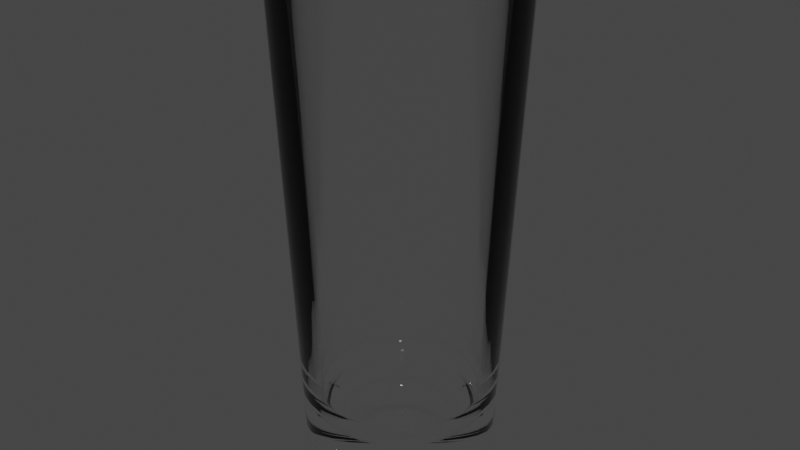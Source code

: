 # Source: Glass.blend  (saved by Blender 2.80.75; exported with 4.5.12 LTS)
import bpy
from mathutils import Matrix  # noqa: F401  (used for matrix-valued properties, if any)

bpy.ops.wm.read_factory_settings(use_empty=True)
scene = bpy.context.scene
scene.name = 'Scene'

# ---- materials (node trees are filled in below, after node groups)
mat_gls0002_glass = bpy.data.materials.new('#GLS0002_Glass')

# ---- node groups
ng_auto_smooth = bpy.data.node_groups.new('Auto Smooth', 'GeometryNodeTree')
_s = ng_auto_smooth.interface.new_socket(name='Geometry', in_out='OUTPUT', socket_type='NodeSocketGeometry')
_s = ng_auto_smooth.interface.new_socket(name='Geometry', in_out='INPUT', socket_type='NodeSocketGeometry')
_s = ng_auto_smooth.interface.new_socket(name='Angle', in_out='INPUT', socket_type='NodeSocketFloat')
_s.subtype = 'ANGLE'
_s.min_value = 0.0
_s.max_value = 3.142
ng_auto_smooth.is_modifier = True
_N = ng_auto_smooth.nodes; _L = ng_auto_smooth.links
n0 = _N.new('NodeGroupOutput'); n0.name = 'Group Output'; n0.location = (480, -100)
n1 = _N.new('NodeGroupInput'); n1.name = 'Group Input'; n1.location = (-420, -300)
n2 = _N.new('NodeGroupInput'); n2.name = 'Group Input.001'; n2.location = (-60, -100)
n3 = _N.new('GeometryNodeSetShadeSmooth'); n3.name = 'Set Shade Smooth'; n3.location = (120, -100)
n3.domain = 'EDGE'
n4 = _N.new('GeometryNodeSetShadeSmooth'); n4.name = 'Set Shade Smooth.001'; n4.location = (300, -100)
n5 = _N.new('GeometryNodeInputMeshEdgeAngle'); n5.name = 'Edge Angle'; n5.location = (-420, -220)
n6 = _N.new('GeometryNodeInputEdgeSmooth'); n6.name = 'Is Edge Smooth'; n6.location = (-60, -160)
n7 = _N.new('GeometryNodeInputShadeSmooth'); n7.name = 'Is Face Smooth'; n7.location = (-240, -340)
n8 = _N.new('FunctionNodeBooleanMath'); n8.name = 'Boolean Math'; n8.location = (-60, -220)
n9 = _N.new('FunctionNodeCompare'); n9.name = 'Compare'; n9.location = (-240, -180)
n9.operation = 'LESS_EQUAL'
_L.new(n5.outputs[0], n9.inputs[0])
_L.new(n4.outputs[0], n0.inputs[0])
_L.new(n1.outputs[1], n9.inputs[1])
_L.new(n9.outputs[0], n8.inputs[0])
_L.new(n7.outputs[0], n8.inputs[1])
_L.new(n2.outputs[0], n3.inputs[0])
_L.new(n6.outputs[0], n3.inputs[1])
_L.new(n3.outputs[0], n4.inputs[0])
_L.new(n8.outputs[0], n3.inputs[2])
n0.is_active_output = True

# ---- material node trees
mat_gls0002_glass.use_nodes = True; mat_gls0002_glass.node_tree.nodes.clear()
_N = mat_gls0002_glass.node_tree.nodes; _L = mat_gls0002_glass.node_tree.links
n0 = _N.new('ShaderNodeOutputMaterial'); n0.name = 'Material Output'; n0.location = (292, 302)
n1 = _N.new('ShaderNodeBsdfGlass'); n1.name = 'Glass BSDF'; n1.location = (-49, 314)
n1.distribution = 'BECKMANN'
n1.inputs[2].default_value = 1.35
_L.new(n1.outputs[0], n0.inputs[0])
n0.is_active_output = True

# ---- world
world_world = bpy.data.worlds.new('World'); scene.world = world_world
world_world.use_nodes = True; world_world.node_tree.nodes.clear()
_N = world_world.node_tree.nodes; _L = world_world.node_tree.links
n0 = _N.new('ShaderNodeOutputWorld'); n0.name = 'World Output'; n0.location = (300, 300)
n1 = _N.new('ShaderNodeBackground'); n1.name = 'Background'; n1.location = (10, 300)
n1.inputs[0].default_value = (0.05088, 0.05088, 0.05088, 1.0)
_L.new(n1.outputs[0], n0.inputs[0])
n0.is_active_output = True
world_world.color = (0.05088, 0.05088, 0.05088)
world_world.use_sun_shadow = False
world_world.sun_shadow_jitter_overblur = 0.0

# ---- meshes
me_cylinder = bpy.data.meshes.new('Cylinder')
me_cylinder.from_pydata([(0.0001987, 0.0009987, 0.01585), (0.005252, 0.02641, 0.03077), (0.003292, 0.01655, 0.01698), (0.004278, 0.02151, 0.02022), (0.004967, 0.02497, 0.02506), (-1.012e-08, 0.02692, 0.03077), (-1.765e-08, 0.001018, 0.01585), (-1.093e-08, 0.02546, 0.02506), (-1.273e-08, 0.02193, 0.02022), (-1.523e-08, 0.01688, 0.01698), (0.0003897, 0.0009408, 0.01585), (0.0103, 0.02487, 0.03077), (0.006458, 0.01559, 0.01698), (0.008392, 0.02026, 0.02022), (0.009742, 0.02352, 0.02506), (0.0005657, 0.0008467, 0.01585), (0.01496, 0.02239, 0.03077), (0.009375, 0.01403, 0.01698), (0.01218, 0.01823, 0.02022), (0.01414, 0.02117, 0.02506), (0.00072, 0.00072, 0.01585), (0.01904, 0.01904, 0.03077), (0.01193, 0.01193, 0.01698), (0.01551, 0.01551, 0.02022), (0.018, 0.018, 0.02506), (0.0008467, 0.0005657, 0.01585), (0.02239, 0.01496, 0.03077), (0.01403, 0.009375, 0.01698), (0.01823, 0.01218, 0.02022), (0.02117, 0.01414, 0.02506), (0.0009408, 0.0003897, 0.01585), (0.02487, 0.0103, 0.03077), (0.01559, 0.006458, 0.01698), (0.02026, 0.008392, 0.02022), (0.02352, 0.009742, 0.02506), (0.0009987, 0.0001987, 0.01585), (0.02641, 0.005252, 0.03077), (0.01655, 0.003292, 0.01698), (0.02151, 0.004278, 0.02022), (0.02497, 0.004967, 0.02506), (0.001018, -1.257e-08, 0.01585), (0.02692, -5.715e-09, 0.03077), (0.01688, -9.531e-09, 0.01698), (0.02193, -7.477e-09, 0.02022), (0.02546, -6.119e-09, 0.02506), (0.0009987, -0.0001987, 0.01585), (0.02641, -0.005252, 0.03077), (0.01655, -0.003292, 0.01698), (0.02151, -0.004278, 0.02022), (0.02497, -0.004967, 0.02506), (0.0009408, -0.0003897, 0.01585), (0.02487, -0.0103, 0.03077), (0.01559, -0.006458, 0.01698), (0.02026, -0.008392, 0.02022), (0.02352, -0.009742, 0.02506), (0.0008467, -0.0005657, 0.01585), (0.02239, -0.01496, 0.03077), (0.01403, -0.009375, 0.01698), (0.01823, -0.01218, 0.02022), (0.02117, -0.01414, 0.02506), (0.00072, -0.0007201, 0.01585), (0.01904, -0.01904, 0.03077), (0.01193, -0.01193, 0.01698), (0.01551, -0.01551, 0.02022), (0.018, -0.018, 0.02506), (0.0005657, -0.0008467, 0.01585), (0.01496, -0.02239, 0.03077), (0.009375, -0.01403, 0.01698), (0.01218, -0.01823, 0.02022), (0.01414, -0.02117, 0.02506), (0.0003897, -0.0009408, 0.01585), (0.0103, -0.02487, 0.03077), (0.006458, -0.01559, 0.01698), (0.008392, -0.02026, 0.02022), (0.009742, -0.02352, 0.02506), (0.0001987, -0.0009987, 0.01585), (0.005252, -0.02641, 0.03077), (0.003292, -0.01655, 0.01698), (0.004278, -0.02151, 0.02022), (0.004967, -0.02497, 0.02506), (-1.28e-08, -0.001018, 0.01585), (-1.824e-08, -0.02692, 0.03077), (-1.76e-08, -0.01688, 0.01698), (-1.806e-08, -0.02193, 0.02022), (-1.829e-08, -0.02546, 0.02506), (-0.0001987, -0.0009987, 0.01585), (-0.005252, -0.02641, 0.03077), (-0.003292, -0.01655, 0.01698), (-0.004278, -0.02151, 0.02022), (-0.004967, -0.02497, 0.02506), (-0.0003897, -0.0009408, 0.01585), (-0.0103, -0.02487, 0.03077), (-0.006458, -0.01559, 0.01698), (-0.008392, -0.02026, 0.02022), (-0.009742, -0.02352, 0.02506), (-0.0005658, -0.0008467, 0.01585), (-0.01496, -0.02239, 0.03077), (-0.009375, -0.01403, 0.01698), (-0.01218, -0.01823, 0.02022), (-0.01414, -0.02117, 0.02506), (-0.0007201, -0.00072, 0.01585), (-0.01904, -0.01904, 0.03077), (-0.01193, -0.01193, 0.01698), (-0.01551, -0.01551, 0.02022), (-0.018, -0.018, 0.02506), (-0.0008467, -0.0005657, 0.01585), (-0.02239, -0.01496, 0.03077), (-0.01403, -0.009375, 0.01698), (-0.01823, -0.01218, 0.02022), (-0.02117, -0.01414, 0.02506), (-0.0009408, -0.0003897, 0.01585), (-0.02487, -0.0103, 0.03077), (-0.01559, -0.006458, 0.01698), (-0.02026, -0.008392, 0.02022), (-0.02352, -0.009742, 0.02506), (-0.0009987, -0.0001987, 0.01585), (-0.02641, -0.005252, 0.03077), (-0.01655, -0.003292, 0.01698), (-0.02151, -0.004278, 0.02022), (-0.02497, -0.004967, 0.02506), (-0.001018, -5.108e-09, 0.01585), (-0.02692, 1.848e-08, 0.03077), (-0.01688, 8.89e-09, 0.01698), (-0.02193, 1.38e-08, 0.02022), (-0.02546, 1.715e-08, 0.02506), (-0.0009987, 0.0001987, 0.01585), (-0.02641, 0.005252, 0.03077), (-0.01655, 0.003292, 0.01698), (-0.02151, 0.004278, 0.02022), (-0.02497, 0.004967, 0.02506), (-0.0009408, 0.0003897, 0.01585), (-0.02487, 0.0103, 0.03077), (-0.01559, 0.006458, 0.01698), (-0.02026, 0.008392, 0.02022), (-0.02352, 0.009742, 0.02506), (-0.0008467, 0.0005657, 0.01585), (-0.02239, 0.01496, 0.03077), (-0.01403, 0.009375, 0.01698), (-0.01823, 0.01218, 0.02022), (-0.02117, 0.01414, 0.02506), (-0.0007201, 0.00072, 0.01585), (-0.01904, 0.01904, 0.03077), (-0.01193, 0.01193, 0.01698), (-0.01551, 0.01551, 0.02022), (-0.018, 0.018, 0.02506), (-0.0005657, 0.0008467, 0.01585), (-0.01496, 0.02239, 0.03077), (-0.009375, 0.01403, 0.01698), (-0.01218, 0.01823, 0.02022), (-0.01414, 0.02117, 0.02506), (-0.0003897, 0.0009408, 0.01585), (-0.0103, 0.02487, 0.03077), (-0.006458, 0.01559, 0.01698), (-0.008392, 0.02026, 0.02022), (-0.009742, 0.02352, 0.02506), (-0.0001987, 0.0009987, 0.01585), (-0.005252, 0.02641, 0.03077), (-0.003292, 0.01655, 0.01698), (-0.004278, 0.02151, 0.02022), (-0.004967, 0.02497, 0.02506), (-3.587e-09, 0.03488, 0.1601), (-3.883e-09, 0.03415, 0.1594), (-3.723e-09, 0.03453, 0.16), (-3.832e-09, 0.03426, 0.1597), (0.006663, 0.03349, 0.1594), (0.006804, 0.03421, 0.1601), (0.006684, 0.0336, 0.1597), (0.006736, 0.03387, 0.16), (0.01307, 0.03155, 0.1594), (0.01335, 0.03222, 0.1601), (0.01311, 0.03165, 0.1597), (0.01321, 0.0319, 0.16), (0.01897, 0.0284, 0.1594), (0.01938, 0.029, 0.1601), (0.01904, 0.02849, 0.1597), (0.01918, 0.02871, 0.16), (0.02415, 0.02415, 0.1594), (0.02466, 0.02466, 0.1601), (0.02423, 0.02423, 0.1597), (0.02442, 0.02442, 0.16), (0.0284, 0.01897, 0.1594), (0.029, 0.01938, 0.1601), (0.02849, 0.01904, 0.1597), (0.02871, 0.01918, 0.16), (0.03155, 0.01307, 0.1594), (0.03222, 0.01335, 0.1601), (0.03165, 0.01311, 0.1597), (0.0319, 0.01321, 0.16), (0.0335, 0.006663, 0.1594), (0.03421, 0.006804, 0.1601), (0.0336, 0.006684, 0.1597), (0.03387, 0.006736, 0.16), (0.03415, -7.424e-09, 0.1594), (0.03488, -7.327e-09, 0.1601), (0.03426, -7.415e-09, 0.1597), (0.03453, -7.378e-09, 0.16), (0.0335, -0.006663, 0.1594), (0.03421, -0.006804, 0.1601), (0.0336, -0.006684, 0.1597), (0.03387, -0.006736, 0.16), (0.03155, -0.01307, 0.1594), (0.03222, -0.01335, 0.1601), (0.03165, -0.01311, 0.1597), (0.0319, -0.01321, 0.16), (0.0284, -0.01897, 0.1594), (0.029, -0.01938, 0.1601), (0.02849, -0.01904, 0.1597), (0.02871, -0.01918, 0.16), (0.02415, -0.02415, 0.1594), (0.02466, -0.02466, 0.1601), (0.02423, -0.02423, 0.1597), (0.02442, -0.02442, 0.16), (0.01897, -0.0284, 0.1594), (0.01938, -0.029, 0.1601), (0.01904, -0.02849, 0.1597), (0.01918, -0.02871, 0.16), (0.01307, -0.03155, 0.1594), (0.01335, -0.03222, 0.1601), (0.01311, -0.03165, 0.1597), (0.01321, -0.0319, 0.16), (0.006663, -0.0335, 0.1594), (0.006804, -0.03421, 0.1601), (0.006684, -0.0336, 0.1597), (0.006736, -0.03387, 0.16), (-1.419e-08, -0.03415, 0.1594), (-1.438e-08, -0.03488, 0.1601), (-1.421e-08, -0.03426, 0.1597), (-1.427e-08, -0.03453, 0.16), (-0.006663, -0.0335, 0.1594), (-0.006804, -0.03421, 0.1601), (-0.006684, -0.0336, 0.1597), (-0.006736, -0.03387, 0.16), (-0.01307, -0.03155, 0.1594), (-0.01335, -0.03222, 0.1601), (-0.01311, -0.03165, 0.1597), (-0.01321, -0.0319, 0.16), (-0.01897, -0.0284, 0.1594), (-0.01938, -0.029, 0.1601), (-0.01904, -0.02849, 0.1597), (-0.01918, -0.02871, 0.16), (-0.02415, -0.02415, 0.1594), (-0.02466, -0.02466, 0.1601), (-0.02423, -0.02423, 0.1597), (-0.02442, -0.02442, 0.16), (-0.0284, -0.01897, 0.1594), (-0.029, -0.01938, 0.1601), (-0.02849, -0.01904, 0.1597), (-0.02871, -0.01918, 0.16), (-0.03155, -0.01307, 0.1594), (-0.03222, -0.01335, 0.1601), (-0.03165, -0.01311, 0.1597), (-0.0319, -0.01321, 0.16), (-0.0335, -0.006663, 0.1594), (-0.03421, -0.006804, 0.1601), (-0.0336, -0.006684, 0.1597), (-0.03387, -0.006736, 0.16), (-0.03415, 2.327e-08, 0.1594), (-0.03488, 2.392e-08, 0.1601), (-0.03426, 2.337e-08, 0.1597), (-0.03453, 2.361e-08, 0.16), (-0.0335, 0.006663, 0.1594), (-0.03421, 0.006804, 0.1601), (-0.0336, 0.006684, 0.1597), (-0.03387, 0.006736, 0.16), (-0.03155, 0.01307, 0.1594), (-0.03222, 0.01335, 0.1601), (-0.03165, 0.01311, 0.1597), (-0.0319, 0.01321, 0.16), (-0.0284, 0.01897, 0.1594), (-0.029, 0.01938, 0.1601), (-0.02849, 0.01904, 0.1597), (-0.02871, 0.01918, 0.16), (-0.02415, 0.02415, 0.1594), (-0.02466, 0.02466, 0.1601), (-0.02423, 0.02423, 0.1597), (-0.02442, 0.02442, 0.16), (-0.01897, 0.0284, 0.1594), (-0.01938, 0.029, 0.1601), (-0.01904, 0.02849, 0.1597), (-0.01918, 0.02871, 0.16), (-0.01307, 0.03155, 0.1594), (-0.01335, 0.03222, 0.1601), (-0.01311, 0.03165, 0.1597), (-0.01321, 0.0319, 0.16), (-0.006663, 0.0335, 0.1594), (-0.006804, 0.03421, 0.1601), (-0.006684, 0.0336, 0.1597), (-0.006736, 0.03387, 0.16), (0.006979, 0.03508, 0.1601), (0.007107, 0.03573, 0.1594), (0.007045, 0.03542, 0.16), (0.007092, 0.03565, 0.1597), (-2.98e-09, 0.03643, 0.1594), (-3.246e-09, 0.03577, 0.1601), (-3.016e-09, 0.03635, 0.1597), (-3.114e-09, 0.03611, 0.16), (0.01369, 0.03305, 0.1601), (0.01394, 0.03366, 0.1594), (0.01382, 0.03336, 0.16), (0.01391, 0.03359, 0.1597), (0.01987, 0.02974, 0.1601), (0.02024, 0.03029, 0.1594), (0.02006, 0.03003, 0.16), (0.0202, 0.03023, 0.1597), (0.02529, 0.02529, 0.1601), (0.02576, 0.02576, 0.1594), (0.02554, 0.02554, 0.16), (0.02571, 0.02571, 0.1597), (0.02974, 0.01987, 0.1601), (0.03029, 0.02024, 0.1594), (0.03003, 0.02006, 0.16), (0.03023, 0.0202, 0.1597), (0.03305, 0.01369, 0.1601), (0.03366, 0.01394, 0.1594), (0.03336, 0.01382, 0.16), (0.03359, 0.01391, 0.1597), (0.03508, 0.006979, 0.1601), (0.03573, 0.007107, 0.1594), (0.03542, 0.007045, 0.16), (0.03565, 0.007092, 0.1597), (0.03577, -7.19e-09, 0.1601), (0.03643, -7.078e-09, 0.1594), (0.03611, -7.137e-09, 0.16), (0.03635, -7.096e-09, 0.1597), (0.03508, -0.006979, 0.1601), (0.03573, -0.007107, 0.1594), (0.03542, -0.007045, 0.16), (0.03565, -0.007092, 0.1597), (0.03305, -0.01369, 0.1601), (0.03366, -0.01394, 0.1594), (0.03336, -0.01382, 0.16), (0.03359, -0.01391, 0.1597), (0.02974, -0.01987, 0.1601), (0.03029, -0.02024, 0.1594), (0.03003, -0.02006, 0.16), (0.03023, -0.0202, 0.1597), (0.02529, -0.02529, 0.1601), (0.02576, -0.02576, 0.1594), (0.02554, -0.02554, 0.16), (0.02571, -0.02571, 0.1597), (0.01987, -0.02974, 0.1601), (0.02024, -0.03029, 0.1594), (0.02006, -0.03003, 0.16), (0.0202, -0.03023, 0.1597), (0.01369, -0.03305, 0.1601), (0.01394, -0.03366, 0.1594), (0.01382, -0.03336, 0.16), (0.01391, -0.03359, 0.1597), (0.006979, -0.03508, 0.1601), (0.007107, -0.03573, 0.1594), (0.007045, -0.03542, 0.16), (0.007092, -0.03565, 0.1597), (-1.465e-08, -0.03577, 0.1601), (-1.485e-08, -0.03643, 0.1594), (-1.476e-08, -0.03611, 0.16), (-1.483e-08, -0.03635, 0.1597), (-0.006979, -0.03508, 0.1601), (-0.007107, -0.03573, 0.1594), (-0.007045, -0.03542, 0.16), (-0.007092, -0.03565, 0.1597), (-0.01369, -0.03305, 0.1601), (-0.01394, -0.03366, 0.1594), (-0.01382, -0.03336, 0.16), (-0.01391, -0.03359, 0.1597), (-0.01987, -0.02974, 0.1601), (-0.02024, -0.03029, 0.1594), (-0.02006, -0.03003, 0.16), (-0.0202, -0.03023, 0.1597), (-0.02529, -0.02529, 0.1601), (-0.02576, -0.02576, 0.1594), (-0.02554, -0.02554, 0.16), (-0.02571, -0.02571, 0.1597), (-0.02974, -0.01987, 0.1601), (-0.03029, -0.02024, 0.1594), (-0.03003, -0.02006, 0.16), (-0.03023, -0.0202, 0.1597), (-0.03305, -0.01369, 0.1601), (-0.03366, -0.01394, 0.1594), (-0.03336, -0.01382, 0.16), (-0.03359, -0.01391, 0.1597), (-0.03508, -0.006979, 0.1601), (-0.03573, -0.007107, 0.1594), (-0.03542, -0.007045, 0.16), (-0.03565, -0.007092, 0.1597), (-0.03577, 2.474e-08, 0.1601), (-0.03643, 2.535e-08, 0.1594), (-0.03611, 2.505e-08, 0.16), (-0.03635, 2.527e-08, 0.1597), (-0.03508, 0.006979, 0.1601), (-0.03573, 0.007107, 0.1594), (-0.03542, 0.007045, 0.16), (-0.03565, 0.007092, 0.1597), (-0.03305, 0.01369, 0.1601), (-0.03366, 0.01394, 0.1594), (-0.03336, 0.01382, 0.16), (-0.03359, 0.01391, 0.1597), (-0.02974, 0.01987, 0.1601), (-0.03029, 0.02024, 0.1594), (-0.03003, 0.02006, 0.16), (-0.03023, 0.0202, 0.1597), (-0.02529, 0.02529, 0.1601), (-0.02576, 0.02576, 0.1594), (-0.02554, 0.02554, 0.16), (-0.02571, 0.02571, 0.1597), (-0.01987, 0.02974, 0.1601), (-0.02024, 0.03029, 0.1594), (-0.02006, 0.03003, 0.16), (-0.0202, 0.03023, 0.1597), (-0.01369, 0.03305, 0.1601), (-0.01394, 0.03366, 0.1594), (-0.01382, 0.03336, 0.16), (-0.01391, 0.03359, 0.1597), (-0.006979, 0.03508, 0.1601), (-0.007107, 0.03573, 0.1594), (-0.007045, 0.03542, 0.16), (-0.007092, 0.03565, 0.1597), (-2.177e-09, 0.02967, 0.004123), (-4.507e-09, 0.02744, 0.0005522), (-2.794e-09, 0.02903, 0.002061), (0.005789, 0.0291, 0.004123), (0.005663, 0.02847, 0.002061), (0.005354, 0.02692, 0.0005522), (0.01136, 0.02741, 0.004123), (0.01111, 0.02682, 0.002061), (0.0105, 0.02535, 0.0005522), (0.01649, 0.02467, 0.004123), (0.01613, 0.02414, 0.002061), (0.01525, 0.02282, 0.0005522), (0.02098, 0.02098, 0.004123), (0.02053, 0.02053, 0.002061), (0.01941, 0.01941, 0.0005522), (0.02467, 0.01649, 0.004123), (0.02414, 0.01613, 0.002061), (0.02282, 0.01525, 0.0005522), (0.02741, 0.01136, 0.004123), (0.02682, 0.01111, 0.002061), (0.02535, 0.0105, 0.0005522), (0.0291, 0.005789, 0.004123), (0.02847, 0.005663, 0.002061), (0.02692, 0.005354, 0.0005522), (0.02967, -5.662e-09, 0.004123), (0.02903, -5.856e-09, 0.002061), (0.02744, -6.424e-09, 0.0005522), (0.0291, -0.005789, 0.004123), (0.02847, -0.005663, 0.002061), (0.02692, -0.005354, 0.0005522), (0.02741, -0.01136, 0.004123), (0.02682, -0.01111, 0.002061), (0.02535, -0.0105, 0.0005522), (0.02467, -0.01649, 0.004123), (0.02414, -0.01613, 0.002061), (0.02282, -0.01525, 0.0005522), (0.02098, -0.02098, 0.004123), (0.02053, -0.02053, 0.002061), (0.01941, -0.01941, 0.0005522), (0.01649, -0.02467, 0.004123), (0.01613, -0.02414, 0.002061), (0.01525, -0.02282, 0.0005522), (0.01136, -0.02741, 0.004123), (0.01111, -0.02682, 0.002061), (0.0105, -0.02535, 0.0005522), (0.005789, -0.0291, 0.004123), (0.005663, -0.02847, 0.002061), (0.005354, -0.02692, 0.0005522), (-1.185e-08, -0.02967, 0.004123), (-1.16e-08, -0.02903, 0.002061), (-1.1e-08, -0.02744, 0.0005522), (-0.005789, -0.0291, 0.004123), (-0.005663, -0.02847, 0.002061), (-0.005354, -0.02692, 0.0005522), (-0.01136, -0.02741, 0.004123), (-0.01111, -0.02682, 0.002061), (-0.0105, -0.02535, 0.0005522), (-0.01649, -0.02467, 0.004123), (-0.01613, -0.02414, 0.002061), (-0.01525, -0.02282, 0.0005522), (-0.02098, -0.02098, 0.004123), (-0.02053, -0.02053, 0.002061), (-0.01941, -0.01941, 0.0005522), (-0.02467, -0.01649, 0.004123), (-0.02414, -0.01613, 0.002061), (-0.02282, -0.01525, 0.0005522), (-0.02741, -0.01136, 0.004123), (-0.02682, -0.01111, 0.002061), (-0.02535, -0.0105, 0.0005522), (-0.0291, -0.005789, 0.004123), (-0.02847, -0.005663, 0.002061), (-0.02692, -0.005354, 0.0005522), (-0.02967, 2.075e-08, 0.004123), (-0.02903, 1.965e-08, 0.002061), (-0.02744, 1.677e-08, 0.0005522), (-0.0291, 0.005789, 0.004123), (-0.02847, 0.005663, 0.002061), (-0.02692, 0.005354, 0.0005522), (-0.02741, 0.01136, 0.004123), (-0.02682, 0.01111, 0.002061), (-0.02535, 0.0105, 0.0005522), (-0.02467, 0.01649, 0.004123), (-0.02414, 0.01613, 0.002061), (-0.02282, 0.01525, 0.0005522), (-0.02098, 0.02098, 0.004123), (-0.02053, 0.02053, 0.002061), (-0.01941, 0.01941, 0.0005522), (-0.01649, 0.02467, 0.004123), (-0.01613, 0.02414, 0.002061), (-0.01525, 0.02282, 0.0005522), (-0.01136, 0.02741, 0.004123), (-0.01111, 0.02682, 0.002061), (-0.0105, 0.02535, 0.0005522), (-0.005789, 0.0291, 0.004123), (-0.005663, 0.02847, 0.002061), (-0.005354, 0.02692, 0.0005522), (0.004945, 0.02486, -2.384e-07), (-6.854e-09, 0.02535, -2.384e-07), (0.009699, 0.02342, -2.384e-07), (0.01408, 0.02107, -2.384e-07), (0.01792, 0.01792, -2.384e-07), (0.02107, 0.01408, -2.384e-07), (0.02342, 0.009699, -2.384e-07), (0.02486, 0.004945, -2.384e-07), (0.02535, -7.222e-09, -2.384e-07), (0.02486, -0.004945, -2.384e-07), (0.02342, -0.009699, -2.384e-07), (0.02107, -0.01408, -2.384e-07), (0.01792, -0.01792, -2.384e-07), (0.01408, -0.02107, -2.384e-07), (0.009699, -0.02342, -2.384e-07), (0.004945, -0.02486, -2.384e-07), (-1.022e-08, -0.02535, -2.384e-07), (-0.004945, -0.02486, -2.384e-07), (-0.009699, -0.02342, -2.384e-07), (-0.01408, -0.02107, -2.384e-07), (-0.01792, -0.01792, -2.384e-07), (-0.02107, -0.01408, -2.384e-07), (-0.02342, -0.009699, -2.384e-07), (-0.02486, -0.004945, -2.384e-07), (-0.02535, 1.288e-08, -2.384e-07), (-0.02486, 0.004945, -2.384e-07), (-0.02342, 0.009699, -2.384e-07), (-0.02107, 0.01408, -2.384e-07), (-0.01792, 0.01792, -2.384e-07), (-0.01408, 0.02107, -2.384e-07), (-0.009699, 0.02342, -2.384e-07), (-0.004945, 0.02486, -2.384e-07), (-2.441e-08, 0.0005733, 0.002803), (-9.882e-09, 0.0208, 0.001082), (-1.716e-08, 0.01083, 0.002572), (-1.312e-08, 0.01619, 0.001942), (0.004058, 0.0204, 0.001082), (0.0001118, 0.0005623, 0.002803), (0.003159, 0.01588, 0.001942), (0.002112, 0.01062, 0.002572), (0.007961, 0.01922, 0.001082), (0.0002194, 0.0005297, 0.002803), (0.006196, 0.01496, 0.001942), (0.004143, 0.01, 0.002572), (0.01156, 0.0173, 0.001082), (0.0003185, 0.0004767, 0.002803), (0.008996, 0.01346, 0.001942), (0.006014, 0.009001, 0.002572), (0.01471, 0.01471, 0.001082), (0.0004054, 0.0004054, 0.002803), (0.01145, 0.01145, 0.001942), (0.007655, 0.007655, 0.002572), (0.0173, 0.01156, 0.001082), (0.0004767, 0.0003185, 0.002803), (0.01346, 0.008996, 0.001942), (0.009001, 0.006014, 0.002572), (0.01922, 0.007961, 0.001082), (0.0005297, 0.0002194, 0.002803), (0.01496, 0.006196, 0.001942), (0.01, 0.004143, 0.002572), (0.0204, 0.004058, 0.001082), (0.0005623, 0.0001118, 0.002803), (0.01588, 0.003159, 0.001942), (0.01062, 0.002112, 0.002572), (0.0208, -8.09e-09, 0.001082), (0.0005733, -7.503e-09, 0.002803), (0.01619, -8.301e-09, 0.001942), (0.01083, -7.499e-09, 0.002572), (0.0204, -0.004058, 0.001082), (0.0005623, -0.0001119, 0.002803), (0.01588, -0.003159, 0.001942), (0.01062, -0.002112, 0.002572), (0.01922, -0.007961, 0.001082), (0.0005297, -0.0002194, 0.002803), (0.01496, -0.006196, 0.001942), (0.01, -0.004143, 0.002572), (0.0173, -0.01156, 0.001082), (0.0004767, -0.0003185, 0.002803), (0.01346, -0.008996, 0.001942), (0.009001, -0.006014, 0.002572), (0.01471, -0.01471, 0.001082), (0.0004054, -0.0004054, 0.002803), (0.01145, -0.01145, 0.001942), (0.007655, -0.007655, 0.002572), (0.01156, -0.0173, 0.001082), (0.0003185, -0.0004767, 0.002803), (0.008996, -0.01346, 0.001942), (0.006014, -0.009001, 0.002572), (0.007961, -0.01922, 0.001082), (0.0002194, -0.0005297, 0.002803), (0.006196, -0.01496, 0.001942), (0.004143, -0.01, 0.002572), (0.004058, -0.0204, 0.001082), (0.0001119, -0.0005623, 0.002803), (0.003159, -0.01588, 0.001942), (0.002112, -0.01062, 0.002572), (-9.382e-09, -0.0208, 0.001082), (-7.263e-09, -0.0005733, 0.002803), (-8.686e-09, -0.01619, 0.001942), (-8.108e-09, -0.01083, 0.002572), (-0.004058, -0.0204, 0.001082), (-0.0001119, -0.0005623, 0.002803), (-0.003159, -0.01588, 0.001942), (-0.002112, -0.01062, 0.002572), (-0.007961, -0.01922, 0.001082), (-0.0002194, -0.0005297, 0.002803), (-0.006196, -0.01496, 0.001942), (-0.004143, -0.01, 0.002572), (-0.01156, -0.0173, 0.001082), (-0.0003185, -0.0004767, 0.002803), (-0.008996, -0.01346, 0.001942), (-0.006014, -0.009001, 0.002572), (-0.01471, -0.01471, 0.001082), (-0.0004054, -0.0004054, 0.002803), (-0.01145, -0.01145, 0.001942), (-0.007655, -0.007655, 0.002572), (-0.0173, -0.01156, 0.001082), (-0.0004767, -0.0003185, 0.002803), (-0.01346, -0.008996, 0.001942), (-0.009001, -0.006014, 0.002572), (-0.01922, -0.007961, 0.001082), (-0.0005297, -0.0002194, 0.002803), (-0.01496, -0.006196, 0.001942), (-0.01, -0.004143, 0.002572), (-0.0204, -0.004058, 0.001082), (-0.0005623, -0.0001119, 0.002803), (-0.01588, -0.003159, 0.001942), (-0.01062, -0.002112, 0.002572), (-0.0208, 9.189e-09, 0.001082), (-0.0005733, -3.351e-09, 0.002803), (-0.01619, 5.765e-09, 0.001942), (-0.01083, 2.281e-09, 0.002572), (-0.0204, 0.004058, 0.001082), (-0.0005623, 0.0001118, 0.002803), (-0.01588, 0.003159, 0.001942), (-0.01062, 0.002112, 0.002572), (-0.01922, 0.007961, 0.001082), (-0.0005297, 0.0002194, 0.002803), (-0.01496, 0.006196, 0.001942), (-0.01, 0.004143, 0.002572), (-0.0173, 0.01156, 0.001082), (-0.0004767, 0.0003185, 0.002803), (-0.01346, 0.008996, 0.001942), (-0.009001, 0.006014, 0.002572), (-0.01471, 0.01471, 0.001082), (-0.0004054, 0.0004054, 0.002803), (-0.01145, 0.01145, 0.001942), (-0.007655, 0.007655, 0.002572), (-0.01156, 0.0173, 0.001082), (-0.0003185, 0.0004767, 0.002803), (-0.008996, 0.01346, 0.001942), (-0.006014, 0.009001, 0.002572), (-0.007961, 0.01922, 0.001082), (-0.0002194, 0.0005297, 0.002803), (-0.006196, 0.01496, 0.001942), (-0.004143, 0.01, 0.002572), (-0.004058, 0.0204, 0.001082), (-0.0001118, 0.0005623, 0.002803), (-0.003159, 0.01588, 0.001942), (-0.002112, 0.01062, 0.002572), (-1.806e-08, 0.01106, 0.01585), (0.002158, 0.01085, 0.01585), (0.004234, 0.01022, 0.01585), (0.006147, 0.009199, 0.01585), (0.007823, 0.007823, 0.01585), (0.009199, 0.006147, 0.01585), (0.01022, 0.004234, 0.01585), (0.01085, 0.002158, 0.01585), (0.01106, -1.201e-08, 0.01585), (0.01085, -0.002158, 0.01585), (0.01022, -0.004234, 0.01585), (0.009199, -0.006147, 0.01585), (0.007823, -0.007823, 0.01585), (0.006147, -0.009199, 0.01585), (0.004234, -0.01022, 0.01585), (0.002158, -0.01085, 0.01585), (-1.697e-08, -0.01106, 0.01585), (-0.002158, -0.01085, 0.01585), (-0.004234, -0.01022, 0.01585), (-0.006147, -0.009199, 0.01585), (-0.007823, -0.007823, 0.01585), (-0.009199, -0.006147, 0.01585), (-0.01022, -0.004234, 0.01585), (-0.01085, -0.002158, 0.01585), (-0.01106, 3.202e-09, 0.01585), (-0.01085, 0.002158, 0.01585), (-0.01022, 0.004234, 0.01585), (-0.009199, 0.006147, 0.01585), (-0.007823, 0.007823, 0.01585), (-0.006147, 0.009199, 0.01585), (-0.004234, 0.01022, 0.01585), (-0.002158, 0.01085, 0.01585), (0.001198, 0.006023, 0.002803), (-2.091e-08, 0.006141, 0.002803), (0.00235, 0.005673, 0.002803), (0.003412, 0.005106, 0.002803), (0.004342, 0.004342, 0.002803), (0.005106, 0.003412, 0.002803), (0.005673, 0.00235, 0.002803), (0.006023, 0.001198, 0.002803), (0.006141, -5.898e-09, 0.002803), (0.006023, -0.001198, 0.002803), (0.005673, -0.00235, 0.002803), (0.005106, -0.003412, 0.002803), (0.004342, -0.004342, 0.002803), (0.003412, -0.005106, 0.002803), (0.00235, -0.005673, 0.002803), (0.001198, -0.006023, 0.002803), (-7.805e-09, -0.006141, 0.002803), (-0.001198, -0.006023, 0.002803), (-0.00235, -0.005673, 0.002803), (-0.003412, -0.005106, 0.002803), (-0.004342, -0.004342, 0.002803), (-0.005106, -0.003412, 0.002803), (-0.005673, -0.00235, 0.002803), (-0.006023, -0.001198, 0.002803), (-0.006141, -3.293e-10, 0.002803), (-0.006023, 0.001198, 0.002803), (-0.005673, 0.00235, 0.002803), (-0.005106, 0.003412, 0.002803), (-0.004342, 0.004342, 0.002803), (-0.003412, 0.005106, 0.002803), (-0.00235, 0.005673, 0.002803), (-0.001198, 0.006023, 0.002803)], [], [(422, 297, 301, 425), (419, 289, 297, 422), (428, 305, 309, 431), (431, 309, 313, 434), (434, 313, 317, 437), (437, 317, 321, 440), (440, 321, 325, 443), (443, 325, 329, 446), (446, 329, 333, 449), (449, 333, 337, 452), (452, 337, 341, 455), (455, 341, 345, 458), (458, 345, 349, 461), (461, 349, 353, 464), (464, 353, 357, 467), (467, 357, 361, 470), (470, 361, 365, 473), (473, 365, 369, 476), (476, 369, 373, 479), (479, 373, 377, 482), (482, 377, 381, 485), (485, 381, 385, 488), (488, 385, 389, 491), (491, 389, 393, 494), (494, 393, 397, 497), (497, 397, 401, 500), (500, 401, 405, 503), (503, 405, 409, 506), (506, 409, 413, 509), (260, 256, 121, 126), (425, 301, 305, 428), (509, 413, 292, 416), (161, 284, 156, 5), (172, 168, 11, 16), (176, 172, 16, 21), (180, 176, 21, 26), (184, 180, 26, 31), (188, 184, 31, 36), (192, 188, 36, 41), (196, 192, 41, 46), (200, 196, 46, 51), (204, 200, 51, 56), (208, 204, 56, 61), (212, 208, 61, 66), (216, 212, 66, 71), (220, 216, 71, 76), (224, 220, 76, 81), (228, 224, 81, 86), (232, 228, 86, 91), (236, 232, 91, 96), (240, 236, 96, 101), (244, 240, 101, 106), (248, 244, 106, 111), (252, 248, 111, 116), (253, 257, 384, 380), (256, 252, 116, 121), (264, 260, 126, 131), (268, 264, 131, 136), (272, 268, 136, 141), (276, 272, 141, 146), (280, 276, 146, 151), (284, 280, 151, 156), (545, 668, 543, 513), (168, 164, 1, 11), (165, 169, 296, 288), (201, 205, 332, 328), (257, 261, 388, 384), (205, 209, 336, 332), (261, 265, 392, 388), (209, 213, 340, 336), (265, 269, 396, 392), (213, 217, 344, 340), (269, 273, 400, 396), (217, 221, 348, 344), (0, 6, 155, 150, 145, 140, 135, 130, 125, 120, 115, 110, 105, 100, 95, 90, 85, 80, 75, 70, 65, 60, 55, 50, 45, 40, 35, 30, 25, 20, 15, 10), (273, 277, 404, 400), (221, 225, 352, 348), (285, 160, 293, 412), (277, 281, 408, 404), (225, 229, 356, 352), (173, 177, 304, 300), (281, 285, 412, 408), (229, 233, 360, 356), (177, 181, 308, 304), (233, 237, 364, 360), (181, 185, 312, 308), (169, 173, 300, 296), (237, 241, 368, 364), (185, 189, 316, 312), (241, 245, 372, 368), (189, 193, 320, 316), (245, 249, 376, 372), (193, 197, 324, 320), (249, 253, 380, 376), (197, 201, 328, 324), (1, 5, 7, 4), (4, 7, 8, 3), (3, 8, 9, 2), (2, 9, 672, 673), (11, 1, 4, 14), (14, 4, 3, 13), (13, 3, 2, 12), (12, 2, 673, 674), (16, 11, 14, 19), (19, 14, 13, 18), (18, 13, 12, 17), (17, 12, 674, 675), (21, 16, 19, 24), (24, 19, 18, 23), (23, 18, 17, 22), (22, 17, 675, 676), (26, 21, 24, 29), (29, 24, 23, 28), (28, 23, 22, 27), (27, 22, 676, 677), (31, 26, 29, 34), (34, 29, 28, 33), (33, 28, 27, 32), (32, 27, 677, 678), (36, 31, 34, 39), (39, 34, 33, 38), (38, 33, 32, 37), (37, 32, 678, 679), (41, 36, 39, 44), (44, 39, 38, 43), (43, 38, 37, 42), (42, 37, 679, 680), (46, 41, 44, 49), (49, 44, 43, 48), (48, 43, 42, 47), (47, 42, 680, 681), (51, 46, 49, 54), (54, 49, 48, 53), (53, 48, 47, 52), (52, 47, 681, 682), (56, 51, 54, 59), (59, 54, 53, 58), (58, 53, 52, 57), (57, 52, 682, 683), (61, 56, 59, 64), (64, 59, 58, 63), (63, 58, 57, 62), (62, 57, 683, 684), (66, 61, 64, 69), (69, 64, 63, 68), (68, 63, 62, 67), (67, 62, 684, 685), (71, 66, 69, 74), (74, 69, 68, 73), (73, 68, 67, 72), (72, 67, 685, 686), (76, 71, 74, 79), (79, 74, 73, 78), (78, 73, 72, 77), (77, 72, 686, 687), (81, 76, 79, 84), (84, 79, 78, 83), (83, 78, 77, 82), (82, 77, 687, 688), (86, 81, 84, 89), (89, 84, 83, 88), (88, 83, 82, 87), (87, 82, 688, 689), (91, 86, 89, 94), (94, 89, 88, 93), (93, 88, 87, 92), (92, 87, 689, 690), (96, 91, 94, 99), (99, 94, 93, 98), (98, 93, 92, 97), (97, 92, 690, 691), (101, 96, 99, 104), (104, 99, 98, 103), (103, 98, 97, 102), (102, 97, 691, 692), (106, 101, 104, 109), (109, 104, 103, 108), (108, 103, 102, 107), (107, 102, 692, 693), (111, 106, 109, 114), (114, 109, 108, 113), (113, 108, 107, 112), (112, 107, 693, 694), (116, 111, 114, 119), (119, 114, 113, 118), (118, 113, 112, 117), (117, 112, 694, 695), (121, 116, 119, 124), (124, 119, 118, 123), (123, 118, 117, 122), (122, 117, 695, 696), (126, 121, 124, 129), (129, 124, 123, 128), (128, 123, 122, 127), (127, 122, 696, 697), (131, 126, 129, 134), (134, 129, 128, 133), (133, 128, 127, 132), (132, 127, 697, 698), (136, 131, 134, 139), (139, 134, 133, 138), (138, 133, 132, 137), (137, 132, 698, 699), (141, 136, 139, 144), (144, 139, 138, 143), (143, 138, 137, 142), (142, 137, 699, 700), (146, 141, 144, 149), (149, 144, 143, 148), (148, 143, 142, 147), (147, 142, 700, 701), (151, 146, 149, 154), (154, 149, 148, 153), (153, 148, 147, 152), (152, 147, 701, 702), (156, 151, 154, 159), (159, 154, 153, 158), (158, 153, 152, 157), (157, 152, 702, 703), (5, 156, 159, 7), (7, 159, 158, 8), (8, 158, 157, 9), (9, 157, 703, 672), (160, 165, 288, 293), (289, 292, 294, 291), (291, 294, 295, 290), (290, 295, 293, 288), (297, 289, 291, 299), (299, 291, 290, 298), (298, 290, 288, 296), (301, 297, 299, 303), (303, 299, 298, 302), (302, 298, 296, 300), (305, 301, 303, 307), (307, 303, 302, 306), (306, 302, 300, 304), (309, 305, 307, 311), (311, 307, 306, 310), (310, 306, 304, 308), (313, 309, 311, 315), (315, 311, 310, 314), (314, 310, 308, 312), (317, 313, 315, 319), (319, 315, 314, 318), (318, 314, 312, 316), (321, 317, 319, 323), (323, 319, 318, 322), (322, 318, 316, 320), (325, 321, 323, 327), (327, 323, 322, 326), (326, 322, 320, 324), (329, 325, 327, 331), (331, 327, 326, 330), (330, 326, 324, 328), (333, 329, 331, 335), (335, 331, 330, 334), (334, 330, 328, 332), (337, 333, 335, 339), (339, 335, 334, 338), (338, 334, 332, 336), (341, 337, 339, 343), (343, 339, 338, 342), (342, 338, 336, 340), (345, 341, 343, 347), (347, 343, 342, 346), (346, 342, 340, 344), (349, 345, 347, 351), (351, 347, 346, 350), (350, 346, 344, 348), (353, 349, 351, 355), (355, 351, 350, 354), (354, 350, 348, 352), (357, 353, 355, 359), (359, 355, 354, 358), (358, 354, 352, 356), (361, 357, 359, 363), (363, 359, 358, 362), (362, 358, 356, 360), (365, 361, 363, 367), (367, 363, 362, 366), (366, 362, 360, 364), (369, 365, 367, 371), (371, 367, 366, 370), (370, 366, 364, 368), (373, 369, 371, 375), (375, 371, 370, 374), (374, 370, 368, 372), (377, 373, 375, 379), (379, 375, 374, 378), (378, 374, 372, 376), (381, 377, 379, 383), (383, 379, 378, 382), (382, 378, 376, 380), (385, 381, 383, 387), (387, 383, 382, 386), (386, 382, 380, 384), (389, 385, 387, 391), (391, 387, 386, 390), (390, 386, 384, 388), (393, 389, 391, 395), (395, 391, 390, 394), (394, 390, 388, 392), (397, 393, 395, 399), (399, 395, 394, 398), (398, 394, 392, 396), (401, 397, 399, 403), (403, 399, 398, 402), (402, 398, 396, 400), (405, 401, 403, 407), (407, 403, 402, 406), (406, 402, 400, 404), (409, 405, 407, 411), (411, 407, 406, 410), (410, 406, 404, 408), (413, 409, 411, 415), (415, 411, 410, 414), (414, 410, 408, 412), (292, 413, 415, 294), (294, 415, 414, 295), (295, 414, 412, 293), (165, 160, 162, 167), (167, 162, 163, 166), (166, 163, 161, 164), (169, 165, 167, 171), (171, 167, 166, 170), (170, 166, 164, 168), (173, 169, 171, 175), (175, 171, 170, 174), (174, 170, 168, 172), (177, 173, 175, 179), (179, 175, 174, 178), (178, 174, 172, 176), (181, 177, 179, 183), (183, 179, 178, 182), (182, 178, 176, 180), (185, 181, 183, 187), (187, 183, 182, 186), (186, 182, 180, 184), (189, 185, 187, 191), (191, 187, 186, 190), (190, 186, 184, 188), (193, 189, 191, 195), (195, 191, 190, 194), (194, 190, 188, 192), (197, 193, 195, 199), (199, 195, 194, 198), (198, 194, 192, 196), (201, 197, 199, 203), (203, 199, 198, 202), (202, 198, 196, 200), (205, 201, 203, 207), (207, 203, 202, 206), (206, 202, 200, 204), (209, 205, 207, 211), (211, 207, 206, 210), (210, 206, 204, 208), (213, 209, 211, 215), (215, 211, 210, 214), (214, 210, 208, 212), (217, 213, 215, 219), (219, 215, 214, 218), (218, 214, 212, 216), (221, 217, 219, 223), (223, 219, 218, 222), (222, 218, 216, 220), (225, 221, 223, 227), (227, 223, 222, 226), (226, 222, 220, 224), (229, 225, 227, 231), (231, 227, 226, 230), (230, 226, 224, 228), (233, 229, 231, 235), (235, 231, 230, 234), (234, 230, 228, 232), (237, 233, 235, 239), (239, 235, 234, 238), (238, 234, 232, 236), (241, 237, 239, 243), (243, 239, 238, 242), (242, 238, 236, 240), (245, 241, 243, 247), (247, 243, 242, 246), (246, 242, 240, 244), (249, 245, 247, 251), (251, 247, 246, 250), (250, 246, 244, 248), (253, 249, 251, 255), (255, 251, 250, 254), (254, 250, 248, 252), (257, 253, 255, 259), (259, 255, 254, 258), (258, 254, 252, 256), (261, 257, 259, 263), (263, 259, 258, 262), (262, 258, 256, 260), (265, 261, 263, 267), (267, 263, 262, 266), (266, 262, 260, 264), (269, 265, 267, 271), (271, 267, 266, 270), (270, 266, 264, 268), (273, 269, 271, 275), (275, 271, 270, 274), (274, 270, 268, 272), (277, 273, 275, 279), (279, 275, 274, 278), (278, 274, 272, 276), (281, 277, 279, 283), (283, 279, 278, 282), (282, 278, 276, 280), (285, 281, 283, 287), (287, 283, 282, 286), (286, 282, 280, 284), (160, 285, 287, 162), (162, 287, 286, 163), (163, 286, 284, 161), (164, 161, 5, 1), (416, 419, 420, 418), (418, 420, 421, 417), (417, 421, 512, 513), (419, 422, 423, 420), (420, 423, 424, 421), (421, 424, 514, 512), (422, 425, 426, 423), (423, 426, 427, 424), (424, 427, 515, 514), (425, 428, 429, 426), (426, 429, 430, 427), (427, 430, 516, 515), (428, 431, 432, 429), (429, 432, 433, 430), (430, 433, 517, 516), (431, 434, 435, 432), (432, 435, 436, 433), (433, 436, 518, 517), (434, 437, 438, 435), (435, 438, 439, 436), (436, 439, 519, 518), (437, 440, 441, 438), (438, 441, 442, 439), (439, 442, 520, 519), (440, 443, 444, 441), (441, 444, 445, 442), (442, 445, 521, 520), (443, 446, 447, 444), (444, 447, 448, 445), (445, 448, 522, 521), (446, 449, 450, 447), (447, 450, 451, 448), (448, 451, 523, 522), (449, 452, 453, 450), (450, 453, 454, 451), (451, 454, 524, 523), (452, 455, 456, 453), (453, 456, 457, 454), (454, 457, 525, 524), (455, 458, 459, 456), (456, 459, 460, 457), (457, 460, 526, 525), (458, 461, 462, 459), (459, 462, 463, 460), (460, 463, 527, 526), (461, 464, 465, 462), (462, 465, 466, 463), (463, 466, 528, 527), (464, 467, 468, 465), (465, 468, 469, 466), (466, 469, 529, 528), (467, 470, 471, 468), (468, 471, 472, 469), (469, 472, 530, 529), (470, 473, 474, 471), (471, 474, 475, 472), (472, 475, 531, 530), (473, 476, 477, 474), (474, 477, 478, 475), (475, 478, 532, 531), (476, 479, 480, 477), (477, 480, 481, 478), (478, 481, 533, 532), (479, 482, 483, 480), (480, 483, 484, 481), (481, 484, 534, 533), (482, 485, 486, 483), (483, 486, 487, 484), (484, 487, 535, 534), (485, 488, 489, 486), (486, 489, 490, 487), (487, 490, 536, 535), (488, 491, 492, 489), (489, 492, 493, 490), (490, 493, 537, 536), (491, 494, 495, 492), (492, 495, 496, 493), (493, 496, 538, 537), (494, 497, 498, 495), (495, 498, 499, 496), (496, 499, 539, 538), (497, 500, 501, 498), (498, 501, 502, 499), (499, 502, 540, 539), (500, 503, 504, 501), (501, 504, 505, 502), (502, 505, 541, 540), (503, 506, 507, 504), (504, 507, 508, 505), (505, 508, 542, 541), (506, 509, 510, 507), (507, 510, 511, 508), (508, 511, 543, 542), (509, 416, 418, 510), (510, 418, 417, 511), (511, 417, 513, 543), (416, 292, 289, 419), (544, 549, 553, 557, 561, 565, 569, 573, 577, 581, 585, 589, 593, 597, 601, 605, 609, 613, 617, 621, 625, 629, 633, 637, 641, 645, 649, 653, 657, 661, 665, 669), (556, 552, 514, 515), (560, 556, 515, 516), (564, 560, 516, 517), (568, 564, 517, 518), (572, 568, 518, 519), (576, 572, 519, 520), (580, 576, 520, 521), (584, 580, 521, 522), (588, 584, 522, 523), (592, 588, 523, 524), (596, 592, 524, 525), (600, 596, 525, 526), (604, 600, 526, 527), (608, 604, 527, 528), (612, 608, 528, 529), (616, 612, 529, 530), (620, 616, 530, 531), (624, 620, 531, 532), (628, 624, 532, 533), (632, 628, 533, 534), (636, 632, 534, 535), (640, 636, 535, 536), (644, 640, 536, 537), (648, 644, 537, 538), (652, 648, 538, 539), (656, 652, 539, 540), (660, 656, 540, 541), (664, 660, 541, 542), (668, 664, 542, 543), (552, 548, 512, 514), (704, 705, 546, 551), (551, 546, 547, 550), (550, 547, 545, 548), (706, 704, 551, 555), (555, 551, 550, 554), (554, 550, 548, 552), (707, 706, 555, 559), (559, 555, 554, 558), (558, 554, 552, 556), (708, 707, 559, 563), (563, 559, 558, 562), (562, 558, 556, 560), (709, 708, 563, 567), (567, 563, 562, 566), (566, 562, 560, 564), (710, 709, 567, 571), (571, 567, 566, 570), (570, 566, 564, 568), (711, 710, 571, 575), (575, 571, 570, 574), (574, 570, 568, 572), (712, 711, 575, 579), (579, 575, 574, 578), (578, 574, 572, 576), (713, 712, 579, 583), (583, 579, 578, 582), (582, 578, 576, 580), (714, 713, 583, 587), (587, 583, 582, 586), (586, 582, 580, 584), (715, 714, 587, 591), (591, 587, 586, 590), (590, 586, 584, 588), (716, 715, 591, 595), (595, 591, 590, 594), (594, 590, 588, 592), (717, 716, 595, 599), (599, 595, 594, 598), (598, 594, 592, 596), (718, 717, 599, 603), (603, 599, 598, 602), (602, 598, 596, 600), (719, 718, 603, 607), (607, 603, 602, 606), (606, 602, 600, 604), (720, 719, 607, 611), (611, 607, 606, 610), (610, 606, 604, 608), (721, 720, 611, 615), (615, 611, 610, 614), (614, 610, 608, 612), (722, 721, 615, 619), (619, 615, 614, 618), (618, 614, 612, 616), (723, 722, 619, 623), (623, 619, 618, 622), (622, 618, 616, 620), (724, 723, 623, 627), (627, 623, 622, 626), (626, 622, 620, 624), (725, 724, 627, 631), (631, 627, 626, 630), (630, 626, 624, 628), (726, 725, 631, 635), (635, 631, 630, 634), (634, 630, 628, 632), (727, 726, 635, 639), (639, 635, 634, 638), (638, 634, 632, 636), (728, 727, 639, 643), (643, 639, 638, 642), (642, 638, 636, 640), (729, 728, 643, 647), (647, 643, 642, 646), (646, 642, 640, 644), (730, 729, 647, 651), (651, 647, 646, 650), (650, 646, 644, 648), (731, 730, 651, 655), (655, 651, 650, 654), (654, 650, 648, 652), (732, 731, 655, 659), (659, 655, 654, 658), (658, 654, 652, 656), (733, 732, 659, 663), (663, 659, 658, 662), (662, 658, 656, 660), (734, 733, 663, 667), (667, 663, 662, 666), (666, 662, 660, 664), (735, 734, 667, 671), (671, 667, 666, 670), (670, 666, 664, 668), (705, 735, 671, 546), (546, 671, 670, 547), (547, 670, 668, 545), (548, 545, 513, 512), (6, 0, 673, 672), (0, 10, 674, 673), (10, 15, 675, 674), (15, 20, 676, 675), (20, 25, 677, 676), (25, 30, 678, 677), (30, 35, 679, 678), (35, 40, 680, 679), (40, 45, 681, 680), (45, 50, 682, 681), (50, 55, 683, 682), (55, 60, 684, 683), (60, 65, 685, 684), (65, 70, 686, 685), (70, 75, 687, 686), (75, 80, 688, 687), (80, 85, 689, 688), (85, 90, 690, 689), (90, 95, 691, 690), (95, 100, 692, 691), (100, 105, 693, 692), (105, 110, 694, 693), (110, 115, 695, 694), (115, 120, 696, 695), (120, 125, 697, 696), (125, 130, 698, 697), (130, 135, 699, 698), (135, 140, 700, 699), (140, 145, 701, 700), (145, 150, 702, 701), (150, 155, 703, 702), (155, 6, 672, 703), (549, 544, 705, 704), (553, 549, 704, 706), (557, 553, 706, 707), (561, 557, 707, 708), (565, 561, 708, 709), (569, 565, 709, 710), (573, 569, 710, 711), (577, 573, 711, 712), (581, 577, 712, 713), (585, 581, 713, 714), (589, 585, 714, 715), (593, 589, 715, 716), (597, 593, 716, 717), (601, 597, 717, 718), (605, 601, 718, 719), (609, 605, 719, 720), (613, 609, 720, 721), (617, 613, 721, 722), (621, 617, 722, 723), (625, 621, 723, 724), (629, 625, 724, 725), (633, 629, 725, 726), (637, 633, 726, 727), (641, 637, 727, 728), (645, 641, 728, 729), (649, 645, 729, 730), (653, 649, 730, 731), (657, 653, 731, 732), (661, 657, 732, 733), (665, 661, 733, 734), (669, 665, 734, 735), (544, 669, 735, 705)])
me_cylinder.polygons.foreach_set('use_smooth', [True] * 706)
_uv = me_cylinder.uv_layers.new(name='UVMap')
_uv.uv.foreach_set('vector', [0.9375, 0.5129, 0.9375, 0.9979, 0.9062, 0.9979, 0.9062, 0.5129, 0.9688, 0.5129, 0.9688, 0.9979, 0.9375, 0.9979, 0.9375, 0.5129, 0.875, 0.5129, 0.875, 0.9979, 0.8438, 0.9979, 0.8438, 0.5129, 0.8438, 0.5129, 0.8438, 0.9979, 0.8125, 0.9979, 0.8125, 0.5129, 0.8125, 0.5129, 0.8125, 0.9979, 0.7812, 0.9979, 0.7812, 0.5129, 0.7812, 0.5129, 0.7812, 0.9979, 0.75, 0.9979, 0.75, 0.5129, 0.75, 0.5129, 0.75, 0.9979, 0.7188, 0.9979, 0.7188, 0.5129, 0.7188, 0.5129, 0.7188, 0.9979, 0.6875, 0.9979, 0.6875, 0.5129, 0.6875, 0.5129, 0.6875, 0.9979, 0.6562, 0.9979, 0.6562, 0.5129, 0.6562, 0.5129, 0.6562, 0.9979, 0.625, 0.9979, 0.625, 0.5129, 0.625, 0.5129, 0.625, 0.9979, 0.5938, 0.9979, 0.5938, 0.5129, 0.5938, 0.5129, 0.5938, 0.9979, 0.5625, 0.9979, 0.5625, 0.5129, 0.5625, 0.5129, 0.5625, 0.9979, 0.5312, 0.9979, 0.5312, 0.5129, 0.5312, 0.5129, 0.5312, 0.9979, 0.5, 0.9979, 0.5, 0.5129, 0.5, 0.5129, 0.5, 0.9979, 0.4688, 0.9979, 0.4688, 0.5129, 0.4688, 0.5129, 0.4688, 0.9979, 0.4375, 0.9979, 0.4375, 0.5129, 0.4375, 0.5129, 0.4375, 0.9979, 0.4062, 0.9979, 0.4062, 0.5129, 0.4062, 0.5129, 0.4062, 0.9979, 0.375, 0.9979, 0.375, 0.5129, 0.375, 0.5129, 0.375, 0.9979, 0.3438, 0.9979, 0.3438, 0.5129, 0.3438, 0.5129, 0.3438, 0.9979, 0.3125, 0.9979, 0.3125, 0.5129, 0.3125, 0.5129, 0.3125, 0.9979, 0.2812, 0.9979, 0.2812, 0.5129, 0.2812, 0.5129, 0.2812, 0.9979, 0.25, 0.9979, 0.25, 0.5129, 0.25, 0.5129, 0.25, 0.9979, 0.2188, 0.9979, 0.2188, 0.5129, 0.2188, 0.5129, 0.2188, 0.9979, 0.1875, 0.9979, 0.1875, 0.5129, 0.1875, 0.5129, 0.1875, 0.9979, 0.1563, 0.9979, 0.1562, 0.5129, 0.1562, 0.5129, 0.1562, 0.9979, 0.125, 0.9979, 0.125, 0.5129, 0.125, 0.5129, 0.125, 0.9979, 0.09375, 0.9979, 0.09375, 0.5129, 0.09375, 0.5129, 0.09375, 0.9979, 0.0625, 0.9979, 0.0625, 0.5129, 0.0625, 0.5129, 0.0625, 0.9979, 0.03125, 0.9979, 0.03125, 0.5129, 0.02927, 0.2939, 0.02495, 0.25, 0.02495, 0.25, 0.02927, 0.2939, 0.9062, 0.5129, 0.9062, 0.9979, 0.875, 0.9979, 0.875, 0.5129, 0.03125, 0.5129, 0.03125, 0.9979, 0.0, 0.9979, 0.0, 0.5129, 0.25, 0.4751, 0.2061, 0.4707, 0.2061, 0.4707, 0.25, 0.4751, 0.375, 0.4371, 0.3361, 0.4579, 0.3361, 0.4579, 0.375, 0.4371, 0.4091, 0.4091, 0.375, 0.4371, 0.375, 0.4371, 0.4091, 0.4091, 0.4371, 0.375, 0.4091, 0.4091, 0.4091, 0.4091, 0.4371, 0.375, 0.4579, 0.3361, 0.4371, 0.375, 0.4371, 0.375, 0.4579, 0.3361, 0.4707, 0.2939, 0.4579, 0.3361, 0.4579, 0.3361, 0.4707, 0.2939, 0.4751, 0.25, 0.4707, 0.2939, 0.4707, 0.2939, 0.4751, 0.25, 0.4707, 0.2061, 0.4751, 0.25, 0.4751, 0.25, 0.4707, 0.2061, 0.4579, 0.1639, 0.4707, 0.2061, 0.4707, 0.2061, 0.4579, 0.1639, 0.4371, 0.125, 0.4579, 0.1639, 0.4579, 0.1639, 0.4371, 0.125, 0.4091, 0.09086, 0.4371, 0.125, 0.4371, 0.125, 0.4091, 0.09086, 0.375, 0.06287, 0.4091, 0.09086, 0.4091, 0.09086, 0.375, 0.06287, 0.3361, 0.04208, 0.375, 0.06287, 0.375, 0.06287, 0.3361, 0.04208, 0.2939, 0.02927, 0.3361, 0.04208, 0.3361, 0.04208, 0.2939, 0.02927, 0.25, 0.02495, 0.2939, 0.02927, 0.2939, 0.02927, 0.25, 0.02495, 0.2061, 0.02927, 0.25, 0.02495, 0.25, 0.02495, 0.2061, 0.02927, 0.1639, 0.04208, 0.2061, 0.02927, 0.2061, 0.02927, 0.1639, 0.04208, 0.125, 0.06287, 0.1639, 0.04208, 0.1639, 0.04208, 0.125, 0.06287, 0.09086, 0.09086, 0.125, 0.06287, 0.125, 0.06287, 0.09086, 0.09086, 0.06287, 0.125, 0.09086, 0.09086, 0.09086, 0.09086, 0.06287, 0.125, 0.04208, 0.1639, 0.06287, 0.125, 0.06287, 0.125, 0.04208, 0.1639, 0.02927, 0.2061, 0.04208, 0.1639, 0.04208, 0.1639, 0.02927, 0.2061, 0.02482, 0.2052, 0.02041, 0.25, 0.01453, 0.25, 0.01906, 0.2041, 0.02495, 0.25, 0.02927, 0.2061, 0.02927, 0.2061, 0.02495, 0.25, 0.04208, 0.3361, 0.02927, 0.2939, 0.02927, 0.2939, 0.04208, 0.3361, 0.06288, 0.375, 0.04208, 0.3361, 0.04208, 0.3361, 0.06288, 0.375, 0.09086, 0.4091, 0.06288, 0.375, 0.06288, 0.375, 0.09086, 0.4091, 0.125, 0.4371, 0.09086, 0.4091, 0.09086, 0.4091, 0.125, 0.4371, 0.1639, 0.4579, 0.125, 0.4371, 0.125, 0.4371, 0.1639, 0.4579, 0.2061, 0.4707, 0.1639, 0.4579, 0.1639, 0.4579, 0.2061, 0.4707, 0.75, 0.4193, 0.717, 0.416, 0.7098, 0.4523, 0.75, 0.4563, 0.3361, 0.4579, 0.2939, 0.4707, 0.2939, 0.4707, 0.3361, 0.4579, 0.2948, 0.4752, 0.3379, 0.4621, 0.3401, 0.4675, 0.2959, 0.4809, 0.4621, 0.1621, 0.4409, 0.1224, 0.4458, 0.1192, 0.4675, 0.1599, 0.02041, 0.25, 0.02483, 0.2948, 0.01906, 0.2959, 0.01453, 0.25, 0.4409, 0.1224, 0.4123, 0.08766, 0.4165, 0.0835, 0.4458, 0.1192, 0.02483, 0.2948, 0.03789, 0.3379, 0.03246, 0.3401, 0.01906, 0.2959, 0.4123, 0.08766, 0.3776, 0.05911, 0.3808, 0.05422, 0.4165, 0.0835, 0.03789, 0.3379, 0.05911, 0.3776, 0.05422, 0.3808, 0.03246, 0.3401, 0.3776, 0.05911, 0.3379, 0.03789, 0.3401, 0.03246, 0.3808, 0.05422, 0.05911, 0.3776, 0.08766, 0.4123, 0.0835, 0.4165, 0.05422, 0.3808, 0.3379, 0.03789, 0.2948, 0.02482, 0.2959, 0.01906, 0.3401, 0.03246, 0.2517, 0.2586, 0.25, 0.2588, 0.2483, 0.2586, 0.2466, 0.2581, 0.2451, 0.2573, 0.2438, 0.2562, 0.2427, 0.2549, 0.2419, 0.2534, 0.2414, 0.2517, 0.2412, 0.25, 0.2414, 0.2483, 0.2419, 0.2466, 0.2427, 0.2451, 0.2438, 0.2438, 0.2451, 0.2427, 0.2466, 0.2419, 0.2483, 0.2414, 0.25, 0.2412, 0.2517, 0.2414, 0.2534, 0.2419, 0.2549, 0.2427, 0.2562, 0.2438, 0.2573, 0.2451, 0.2581, 0.2466, 0.2586, 0.2483, 0.2588, 0.25, 0.2586, 0.2517, 0.2581, 0.2534, 0.2573, 0.2549, 0.2562, 0.2562, 0.2549, 0.2573, 0.2534, 0.2581, 0.08766, 0.4123, 0.1224, 0.4409, 0.1192, 0.4458, 0.0835, 0.4165, 0.2948, 0.02482, 0.25, 0.02041, 0.25, 0.01453, 0.2959, 0.01906, 0.2052, 0.4752, 0.25, 0.4796, 0.25, 0.4855, 0.2041, 0.4809, 0.1224, 0.4409, 0.1621, 0.4621, 0.1599, 0.4675, 0.1192, 0.4458, 0.25, 0.02041, 0.2052, 0.02483, 0.2041, 0.01906, 0.25, 0.01453, 0.3776, 0.4409, 0.4123, 0.4123, 0.4165, 0.4165, 0.3808, 0.4458, 0.1621, 0.4621, 0.2052, 0.4752, 0.2041, 0.4809, 0.1599, 0.4675, 0.2052, 0.02483, 0.1621, 0.03789, 0.1599, 0.03246, 0.2041, 0.01906, 0.4123, 0.4123, 0.4409, 0.3776, 0.4458, 0.3808, 0.4165, 0.4165, 0.1621, 0.03789, 0.1224, 0.05911, 0.1192, 0.05422, 0.1599, 0.03246, 0.4409, 0.3776, 0.4621, 0.3379, 0.4675, 0.3401, 0.4458, 0.3808, 0.3379, 0.4621, 0.3776, 0.4409, 0.3808, 0.4458, 0.3401, 0.4675, 0.1224, 0.05911, 0.08766, 0.08766, 0.0835, 0.0835, 0.1192, 0.05422, 0.4621, 0.3379, 0.4752, 0.2948, 0.4809, 0.2959, 0.4675, 0.3401, 0.08766, 0.08766, 0.05911, 0.1224, 0.05422, 0.1192, 0.0835, 0.0835, 0.4752, 0.2948, 0.4796, 0.25, 0.4855, 0.25, 0.4809, 0.2959, 0.05911, 0.1224, 0.03789, 0.1621, 0.03246, 0.1599, 0.05422, 0.1192, 0.4796, 0.25, 0.4752, 0.2052, 0.4809, 0.2041, 0.4855, 0.25, 0.03789, 0.1621, 0.02482, 0.2052, 0.01906, 0.2041, 0.03246, 0.1599, 0.4752, 0.2052, 0.4621, 0.1621, 0.4675, 0.1599, 0.4809, 0.2041, 0.2939, 0.4707, 0.25, 0.4751, 0.25, 0.475, 0.2939, 0.4706, 0.2939, 0.4706, 0.25, 0.475, 0.25, 0.4747, 0.2938, 0.4704, 0.2938, 0.4704, 0.25, 0.4747, 0.25, 0.3956, 0.2784, 0.3928, 0.2784, 0.3928, 0.25, 0.3956, 0.25, 0.3455, 0.2686, 0.3436, 0.3361, 0.4579, 0.2939, 0.4707, 0.2939, 0.4706, 0.3361, 0.4578, 0.3361, 0.4578, 0.2939, 0.4706, 0.2938, 0.4704, 0.336, 0.4576, 0.336, 0.4576, 0.2938, 0.4704, 0.2784, 0.3928, 0.3057, 0.3845, 0.3057, 0.3845, 0.2784, 0.3928, 0.2686, 0.3436, 0.2865, 0.3382, 0.375, 0.4371, 0.3361, 0.4579, 0.3361, 0.4578, 0.375, 0.437, 0.375, 0.437, 0.3361, 0.4578, 0.336, 0.4576, 0.3748, 0.4368, 0.3748, 0.4368, 0.336, 0.4576, 0.3057, 0.3845, 0.3309, 0.3711, 0.3309, 0.3711, 0.3057, 0.3845, 0.2865, 0.3382, 0.303, 0.3294, 0.4091, 0.4091, 0.375, 0.4371, 0.375, 0.437, 0.4091, 0.4091, 0.4091, 0.4091, 0.375, 0.437, 0.3748, 0.4368, 0.4089, 0.4089, 0.4089, 0.4089, 0.3748, 0.4368, 0.3309, 0.3711, 0.353, 0.353, 0.353, 0.353, 0.3309, 0.3711, 0.303, 0.3294, 0.3175, 0.3175, 0.4371, 0.375, 0.4091, 0.4091, 0.4091, 0.4091, 0.437, 0.375, 0.437, 0.375, 0.4091, 0.4091, 0.4089, 0.4089, 0.4368, 0.3748, 0.4368, 0.3748, 0.4089, 0.4089, 0.353, 0.353, 0.3711, 0.3309, 0.3711, 0.3309, 0.353, 0.353, 0.3175, 0.3175, 0.3294, 0.303, 0.4579, 0.3361, 0.4371, 0.375, 0.437, 0.375, 0.4578, 0.3361, 0.4578, 0.3361, 0.437, 0.375, 0.4368, 0.3748, 0.4576, 0.336, 0.4576, 0.336, 0.4368, 0.3748, 0.3711, 0.3309, 0.3845, 0.3057, 0.3845, 0.3057, 0.3711, 0.3309, 0.3294, 0.303, 0.3382, 0.2865, 0.4707, 0.2939, 0.4579, 0.3361, 0.4578, 0.3361, 0.4706, 0.2939, 0.4706, 0.2939, 0.4578, 0.3361, 0.4576, 0.336, 0.4704, 0.2938, 0.4704, 0.2938, 0.4576, 0.336, 0.3845, 0.3057, 0.3928, 0.2784, 0.3928, 0.2784, 0.3845, 0.3057, 0.3382, 0.2865, 0.3436, 0.2686, 0.4751, 0.25, 0.4707, 0.2939, 0.4706, 0.2939, 0.475, 0.25, 0.475, 0.25, 0.4706, 0.2939, 0.4704, 0.2938, 0.4747, 0.25, 0.4747, 0.25, 0.4704, 0.2938, 0.3928, 0.2784, 0.3956, 0.25, 0.3956, 0.25, 0.3928, 0.2784, 0.3436, 0.2686, 0.3455, 0.25, 0.4707, 0.2061, 0.4751, 0.25, 0.475, 0.25, 0.4706, 0.2061, 0.4706, 0.2061, 0.475, 0.25, 0.4747, 0.25, 0.4704, 0.2062, 0.4704, 0.2062, 0.4747, 0.25, 0.3956, 0.25, 0.3928, 0.2216, 0.3928, 0.2216, 0.3956, 0.25, 0.3455, 0.25, 0.3436, 0.2314, 0.4579, 0.1639, 0.4707, 0.2061, 0.4706, 0.2061, 0.4578, 0.1639, 0.4578, 0.1639, 0.4706, 0.2061, 0.4704, 0.2062, 0.4576, 0.164, 0.4576, 0.164, 0.4704, 0.2062, 0.3928, 0.2216, 0.3845, 0.1943, 0.3845, 0.1943, 0.3928, 0.2216, 0.3436, 0.2314, 0.3382, 0.2135, 0.4371, 0.125, 0.4579, 0.1639, 0.4578, 0.1639, 0.437, 0.125, 0.437, 0.125, 0.4578, 0.1639, 0.4576, 0.164, 0.4368, 0.1252, 0.4368, 0.1252, 0.4576, 0.164, 0.3845, 0.1943, 0.3711, 0.1691, 0.3711, 0.1691, 0.3845, 0.1943, 0.3382, 0.2135, 0.3294, 0.197, 0.4091, 0.09086, 0.4371, 0.125, 0.437, 0.125, 0.4091, 0.09093, 0.4091, 0.09093, 0.437, 0.125, 0.4368, 0.1252, 0.4089, 0.09111, 0.4089, 0.09111, 0.4368, 0.1252, 0.3711, 0.1691, 0.353, 0.147, 0.353, 0.147, 0.3711, 0.1691, 0.3294, 0.197, 0.3175, 0.1825, 0.375, 0.06287, 0.4091, 0.09086, 0.4091, 0.09093, 0.375, 0.06295, 0.375, 0.06295, 0.4091, 0.09093, 0.4089, 0.09111, 0.3748, 0.06316, 0.3748, 0.06316, 0.4089, 0.09111, 0.353, 0.147, 0.3309, 0.1289, 0.3309, 0.1289, 0.353, 0.147, 0.3175, 0.1825, 0.303, 0.1706, 0.3361, 0.04208, 0.375, 0.06287, 0.375, 0.06295, 0.3361, 0.04216, 0.3361, 0.04216, 0.375, 0.06295, 0.3748, 0.06316, 0.336, 0.0424, 0.336, 0.0424, 0.3748, 0.06316, 0.3309, 0.1289, 0.3057, 0.1155, 0.3057, 0.1155, 0.3309, 0.1289, 0.303, 0.1706, 0.2865, 0.1618, 0.2939, 0.02927, 0.3361, 0.04208, 0.3361, 0.04216, 0.2939, 0.02936, 0.2939, 0.02936, 0.3361, 0.04216, 0.336, 0.0424, 0.2938, 0.02961, 0.2938, 0.02961, 0.336, 0.0424, 0.3057, 0.1155, 0.2784, 0.1072, 0.2784, 0.1072, 0.3057, 0.1155, 0.2865, 0.1618, 0.2686, 0.1564, 0.25, 0.02495, 0.2939, 0.02927, 0.2939, 0.02936, 0.25, 0.02504, 0.25, 0.02504, 0.2939, 0.02936, 0.2938, 0.02961, 0.25, 0.02529, 0.25, 0.02529, 0.2938, 0.02961, 0.2784, 0.1072, 0.25, 0.1044, 0.25, 0.1044, 0.2784, 0.1072, 0.2686, 0.1564, 0.25, 0.1545, 0.2061, 0.02927, 0.25, 0.02495, 0.25, 0.02504, 0.2061, 0.02936, 0.2061, 0.02936, 0.25, 0.02504, 0.25, 0.02529, 0.2062, 0.02961, 0.2062, 0.02961, 0.25, 0.02529, 0.25, 0.1044, 0.2216, 0.1072, 0.2216, 0.1072, 0.25, 0.1044, 0.25, 0.1545, 0.2314, 0.1564, 0.1639, 0.04208, 0.2061, 0.02927, 0.2061, 0.02936, 0.1639, 0.04216, 0.1639, 0.04216, 0.2061, 0.02936, 0.2062, 0.02961, 0.164, 0.0424, 0.164, 0.0424, 0.2062, 0.02961, 0.2216, 0.1072, 0.1943, 0.1155, 0.1943, 0.1155, 0.2216, 0.1072, 0.2314, 0.1564, 0.2135, 0.1618, 0.125, 0.06287, 0.1639, 0.04208, 0.1639, 0.04216, 0.125, 0.06295, 0.125, 0.06295, 0.1639, 0.04216, 0.164, 0.0424, 0.1252, 0.06316, 0.1252, 0.06316, 0.164, 0.0424, 0.1943, 0.1155, 0.1691, 0.1289, 0.1691, 0.1289, 0.1943, 0.1155, 0.2135, 0.1618, 0.197, 0.1706, 0.09086, 0.09086, 0.125, 0.06287, 0.125, 0.06295, 0.09093, 0.09093, 0.09093, 0.09093, 0.125, 0.06295, 0.1252, 0.06316, 0.09111, 0.09111, 0.09111, 0.09111, 0.1252, 0.06316, 0.1691, 0.1289, 0.147, 0.147, 0.147, 0.147, 0.1691, 0.1289, 0.197, 0.1706, 0.1825, 0.1825, 0.06287, 0.125, 0.09086, 0.09086, 0.09093, 0.09093, 0.06295, 0.125, 0.06295, 0.125, 0.09093, 0.09093, 0.09111, 0.09111, 0.06316, 0.1252, 0.06316, 0.1252, 0.09111, 0.09111, 0.147, 0.147, 0.1289, 0.1691, 0.1289, 0.1691, 0.147, 0.147, 0.1825, 0.1825, 0.1706, 0.197, 0.04208, 0.1639, 0.06287, 0.125, 0.06295, 0.125, 0.04216, 0.1639, 0.04216, 0.1639, 0.06295, 0.125, 0.06316, 0.1252, 0.0424, 0.164, 0.0424, 0.164, 0.06316, 0.1252, 0.1289, 0.1691, 0.1155, 0.1943, 0.1155, 0.1943, 0.1289, 0.1691, 0.1706, 0.197, 0.1618, 0.2135, 0.02927, 0.2061, 0.04208, 0.1639, 0.04216, 0.1639, 0.02936, 0.2061, 0.02936, 0.2061, 0.04216, 0.1639, 0.0424, 0.164, 0.02961, 0.2062, 0.02961, 0.2062, 0.0424, 0.164, 0.1155, 0.1943, 0.1072, 0.2216, 0.1072, 0.2216, 0.1155, 0.1943, 0.1618, 0.2135, 0.1564, 0.2314, 0.02495, 0.25, 0.02927, 0.2061, 0.02936, 0.2061, 0.02504, 0.25, 0.02504, 0.25, 0.02936, 0.2061, 0.02961, 0.2062, 0.02529, 0.25, 0.02529, 0.25, 0.02961, 0.2062, 0.1072, 0.2216, 0.1044, 0.25, 0.1044, 0.25, 0.1072, 0.2216, 0.1564, 0.2314, 0.1545, 0.25, 0.02927, 0.2939, 0.02495, 0.25, 0.02504, 0.25, 0.02936, 0.2939, 0.02936, 0.2939, 0.02504, 0.25, 0.02529, 0.25, 0.02961, 0.2938, 0.02961, 0.2938, 0.02529, 0.25, 0.1044, 0.25, 0.1072, 0.2784, 0.1072, 0.2784, 0.1044, 0.25, 0.1545, 0.25, 0.1564, 0.2686, 0.04208, 0.3361, 0.02927, 0.2939, 0.02936, 0.2939, 0.04216, 0.3361, 0.04216, 0.3361, 0.02936, 0.2939, 0.02961, 0.2938, 0.0424, 0.336, 0.0424, 0.336, 0.02961, 0.2938, 0.1072, 0.2784, 0.1155, 0.3057, 0.1155, 0.3057, 0.1072, 0.2784, 0.1564, 0.2686, 0.1618, 0.2865, 0.06288, 0.375, 0.04208, 0.3361, 0.04216, 0.3361, 0.06295, 0.375, 0.06295, 0.375, 0.04216, 0.3361, 0.0424, 0.336, 0.06316, 0.3748, 0.06316, 0.3748, 0.0424, 0.336, 0.1155, 0.3057, 0.1289, 0.3309, 0.1289, 0.3309, 0.1155, 0.3057, 0.1618, 0.2865, 0.1706, 0.303, 0.09086, 0.4091, 0.06288, 0.375, 0.06295, 0.375, 0.09093, 0.4091, 0.09093, 0.4091, 0.06295, 0.375, 0.06316, 0.3748, 0.09111, 0.4089, 0.09111, 0.4089, 0.06316, 0.3748, 0.1289, 0.3309, 0.147, 0.353, 0.147, 0.353, 0.1289, 0.3309, 0.1706, 0.303, 0.1825, 0.3175, 0.125, 0.4371, 0.09086, 0.4091, 0.09093, 0.4091, 0.125, 0.437, 0.125, 0.437, 0.09093, 0.4091, 0.09111, 0.4089, 0.1252, 0.4368, 0.1252, 0.4368, 0.09111, 0.4089, 0.147, 0.353, 0.1691, 0.3711, 0.1691, 0.3711, 0.147, 0.353, 0.1825, 0.3175, 0.197, 0.3294, 0.1639, 0.4579, 0.125, 0.4371, 0.125, 0.437, 0.1639, 0.4578, 0.1639, 0.4578, 0.125, 0.437, 0.1252, 0.4368, 0.164, 0.4576, 0.164, 0.4576, 0.1252, 0.4368, 0.1691, 0.3711, 0.1943, 0.3845, 0.1943, 0.3845, 0.1691, 0.3711, 0.197, 0.3294, 0.2135, 0.3382, 0.2061, 0.4707, 0.1639, 0.4579, 0.1639, 0.4578, 0.2061, 0.4706, 0.2061, 0.4706, 0.1639, 0.4578, 0.164, 0.4576, 0.2062, 0.4704, 0.2062, 0.4704, 0.164, 0.4576, 0.1943, 0.3845, 0.2216, 0.3928, 0.2216, 0.3928, 0.1943, 0.3845, 0.2135, 0.3382, 0.2314, 0.3436, 0.25, 0.4751, 0.2061, 0.4707, 0.2061, 0.4706, 0.25, 0.475, 0.25, 0.475, 0.2061, 0.4706, 0.2062, 0.4704, 0.25, 0.4747, 0.25, 0.4747, 0.2062, 0.4704, 0.2216, 0.3928, 0.25, 0.3956, 0.25, 0.3956, 0.2216, 0.3928, 0.2314, 0.3436, 0.25, 0.3455, 0.25, 0.4796, 0.2948, 0.4752, 0.2959, 0.4809, 0.25, 0.4855, 0.9688, 0.9979, 1.0, 0.9979, 1.0, 0.9989, 0.9688, 0.9989, 0.9688, 0.9989, 1.0, 0.9989, 0.9999, 1.0, 0.9689, 1.0, 0.2964, 0.4831, 0.25, 0.4877, 0.25, 0.4855, 0.2959, 0.4809, 0.9375, 0.9979, 0.9688, 0.9979, 0.9687, 0.9989, 0.9375, 0.9989, 0.9375, 0.9989, 0.9687, 0.9989, 0.9686, 1.0, 0.9376, 1.0, 0.341, 0.4696, 0.2964, 0.4831, 0.2959, 0.4809, 0.3401, 0.4675, 0.9062, 0.9979, 0.9375, 0.9979, 0.9375, 0.9989, 0.9063, 0.9989, 0.9063, 0.9989, 0.9375, 0.9989, 0.9374, 1.0, 0.9064, 1.0, 0.3821, 0.4476, 0.341, 0.4696, 0.3401, 0.4675, 0.3808, 0.4458, 0.875, 0.9979, 0.9062, 0.9979, 0.9062, 0.9989, 0.875, 0.9989, 0.875, 0.9989, 0.9062, 0.9989, 0.9061, 1.0, 0.8751, 1.0, 0.4181, 0.4181, 0.3821, 0.4476, 0.3808, 0.4458, 0.4165, 0.4165, 0.8438, 0.9979, 0.875, 0.9979, 0.875, 0.9989, 0.8438, 0.9989, 0.8438, 0.9989, 0.875, 0.9989, 0.8749, 1.0, 0.8439, 1.0, 0.4476, 0.3821, 0.4181, 0.4181, 0.4165, 0.4165, 0.4458, 0.3808, 0.8125, 0.9979, 0.8438, 0.9979, 0.8437, 0.9989, 0.8125, 0.9989, 0.8125, 0.9989, 0.8437, 0.9989, 0.8436, 1.0, 0.8126, 1.0, 0.4696, 0.341, 0.4476, 0.3821, 0.4458, 0.3808, 0.4675, 0.3401, 0.7812, 0.9979, 0.8125, 0.9979, 0.8125, 0.9989, 0.7813, 0.9989, 0.7813, 0.9989, 0.8125, 0.9989, 0.8124, 1.0, 0.7814, 1.0, 0.4831, 0.2964, 0.4696, 0.341, 0.4675, 0.3401, 0.4809, 0.2959, 0.75, 0.9979, 0.7812, 0.9979, 0.7812, 0.9989, 0.75, 0.9989, 0.75, 0.9989, 0.7812, 0.9989, 0.7811, 1.0, 0.7501, 1.0, 0.4877, 0.25, 0.4831, 0.2964, 0.4809, 0.2959, 0.4855, 0.25, 0.7188, 0.9979, 0.75, 0.9979, 0.75, 0.9989, 0.7188, 0.9989, 0.7188, 0.9989, 0.75, 0.9989, 0.7499, 1.0, 0.7189, 1.0, 0.4831, 0.2036, 0.4877, 0.25, 0.4855, 0.25, 0.4809, 0.2041, 0.6875, 0.9979, 0.7188, 0.9979, 0.7187, 0.9989, 0.6875, 0.9989, 0.6875, 0.9989, 0.7187, 0.9989, 0.7186, 1.0, 0.6876, 1.0, 0.4696, 0.159, 0.4831, 0.2036, 0.4809, 0.2041, 0.4675, 0.1599, 0.6562, 0.9979, 0.6875, 0.9979, 0.6875, 0.9989, 0.6563, 0.9989, 0.6563, 0.9989, 0.6875, 0.9989, 0.6874, 1.0, 0.6564, 1.0, 0.4476, 0.1179, 0.4696, 0.159, 0.4675, 0.1599, 0.4458, 0.1192, 0.625, 0.9979, 0.6562, 0.9979, 0.6562, 0.9989, 0.625, 0.9989, 0.625, 0.9989, 0.6562, 0.9989, 0.6561, 1.0, 0.6251, 1.0, 0.4181, 0.08192, 0.4476, 0.1179, 0.4458, 0.1192, 0.4165, 0.0835, 0.5938, 0.9979, 0.625, 0.9979, 0.625, 0.9989, 0.5938, 0.9989, 0.5938, 0.9989, 0.625, 0.9989, 0.6249, 1.0, 0.5939, 1.0, 0.3821, 0.05235, 0.4181, 0.08192, 0.4165, 0.0835, 0.3808, 0.05422, 0.5625, 0.9979, 0.5938, 0.9979, 0.5937, 0.9989, 0.5625, 0.9989, 0.5625, 0.9989, 0.5937, 0.9989, 0.5936, 1.0, 0.5626, 1.0, 0.341, 0.03039, 0.3821, 0.05235, 0.3808, 0.05422, 0.3401, 0.03246, 0.5312, 0.9979, 0.5625, 0.9979, 0.5625, 0.9989, 0.5313, 0.9989, 0.5313, 0.9989, 0.5625, 0.9989, 0.5624, 1.0, 0.5314, 1.0, 0.2964, 0.01686, 0.341, 0.03039, 0.3401, 0.03246, 0.2959, 0.01906, 0.5, 0.9979, 0.5312, 0.9979, 0.5312, 0.9989, 0.5, 0.9989, 0.5, 0.9989, 0.5312, 0.9989, 0.5311, 1.0, 0.5001, 1.0, 0.25, 0.01229, 0.2964, 0.01686, 0.2959, 0.01906, 0.25, 0.01453, 0.4688, 0.9979, 0.5, 0.9979, 0.5, 0.9989, 0.4688, 0.9989, 0.4688, 0.9989, 0.5, 0.9989, 0.4999, 1.0, 0.4689, 1.0, 0.2036, 0.01686, 0.25, 0.01229, 0.25, 0.01453, 0.2041, 0.01906, 0.4375, 0.9979, 0.4688, 0.9979, 0.4687, 0.9989, 0.4375, 0.9989, 0.4375, 0.9989, 0.4687, 0.9989, 0.4686, 1.0, 0.4376, 1.0, 0.159, 0.03039, 0.2036, 0.01686, 0.2041, 0.01906, 0.1599, 0.03246, 0.4062, 0.9979, 0.4375, 0.9979, 0.4375, 0.9989, 0.4063, 0.9989, 0.4063, 0.9989, 0.4375, 0.9989, 0.4374, 1.0, 0.4064, 1.0, 0.1179, 0.05235, 0.159, 0.03039, 0.1599, 0.03246, 0.1192, 0.05422, 0.375, 0.9979, 0.4062, 0.9979, 0.4062, 0.9989, 0.375, 0.9989, 0.375, 0.9989, 0.4062, 0.9989, 0.4061, 1.0, 0.3751, 1.0, 0.08192, 0.08192, 0.1179, 0.05235, 0.1192, 0.05422, 0.0835, 0.0835, 0.3438, 0.9979, 0.375, 0.9979, 0.375, 0.9989, 0.3438, 0.9989, 0.3438, 0.9989, 0.375, 0.9989, 0.3749, 1.0, 0.3439, 1.0, 0.05235, 0.1179, 0.08192, 0.08192, 0.0835, 0.0835, 0.05422, 0.1192, 0.3125, 0.9979, 0.3438, 0.9979, 0.3437, 0.9989, 0.3125, 0.9989, 0.3125, 0.9989, 0.3437, 0.9989, 0.3436, 1.0, 0.3126, 1.0, 0.03039, 0.159, 0.05235, 0.1179, 0.05422, 0.1192, 0.03246, 0.1599, 0.2812, 0.9979, 0.3125, 0.9979, 0.3125, 0.9989, 0.2813, 0.9989, 0.2813, 0.9989, 0.3125, 0.9989, 0.3124, 1.0, 0.2814, 1.0, 0.01686, 0.2036, 0.03039, 0.159, 0.03246, 0.1599, 0.01906, 0.2041, 0.25, 0.9979, 0.2812, 0.9979, 0.2812, 0.9989, 0.25, 0.9989, 0.25, 0.9989, 0.2812, 0.9989, 0.2811, 1.0, 0.2501, 1.0, 0.01229, 0.25, 0.01686, 0.2036, 0.01906, 0.2041, 0.01453, 0.25, 0.2188, 0.9979, 0.25, 0.9979, 0.25, 0.9989, 0.2188, 0.9989, 0.2188, 0.9989, 0.25, 0.9989, 0.2499, 1.0, 0.2189, 1.0, 0.01686, 0.2964, 0.01229, 0.25, 0.01453, 0.25, 0.01906, 0.2959, 0.1875, 0.9979, 0.2188, 0.9979, 0.2187, 0.9989, 0.1875, 0.9989, 0.1875, 0.9989, 0.2187, 0.9989, 0.2186, 1.0, 0.1876, 1.0, 0.03039, 0.341, 0.01686, 0.2964, 0.01906, 0.2959, 0.03246, 0.3401, 0.1563, 0.9979, 0.1875, 0.9979, 0.1875, 0.9989, 0.1563, 0.9989, 0.1563, 0.9989, 0.1875, 0.9989, 0.1874, 1.0, 0.1564, 1.0, 0.05235, 0.3821, 0.03039, 0.341, 0.03246, 0.3401, 0.05422, 0.3808, 0.125, 0.9979, 0.1562, 0.9979, 0.1562, 0.9989, 0.125, 0.9989, 0.125, 0.9989, 0.1562, 0.9989, 0.1561, 1.0, 0.1251, 1.0, 0.08192, 0.4181, 0.05235, 0.3821, 0.05422, 0.3808, 0.0835, 0.4165, 0.09375, 0.9979, 0.125, 0.9979, 0.125, 0.9989, 0.09379, 0.9989, 0.09379, 0.9989, 0.125, 0.9989, 0.1249, 1.0, 0.0939, 1.0, 0.1179, 0.4476, 0.08192, 0.4181, 0.0835, 0.4165, 0.1192, 0.4458, 0.0625, 0.9979, 0.09375, 0.9979, 0.09371, 0.9989, 0.06254, 0.9989, 0.06254, 0.9989, 0.09371, 0.9989, 0.0936, 1.0, 0.06265, 1.0, 0.159, 0.4696, 0.1179, 0.4476, 0.1192, 0.4458, 0.1599, 0.4675, 0.03125, 0.9979, 0.0625, 0.9979, 0.06246, 0.9989, 0.03129, 0.9989, 0.03129, 0.9989, 0.06246, 0.9989, 0.06235, 1.0, 0.0314, 1.0, 0.2036, 0.4831, 0.159, 0.4696, 0.1599, 0.4675, 0.2041, 0.4809, 0.0, 0.9979, 0.03125, 0.9979, 0.03121, 0.9989, 3.963e-05, 0.9989, 3.963e-05, 0.9989, 0.03121, 0.9989, 0.0311, 1.0, 0.0001493, 1.0, 0.25, 0.4877, 0.2036, 0.4831, 0.2041, 0.4809, 0.25, 0.4855, 0.2948, 0.4752, 0.25, 0.4796, 0.25, 0.4773, 0.2943, 0.4729, 0.2943, 0.4729, 0.25, 0.4773, 0.25, 0.4751, 0.2939, 0.4707, 0.2939, 0.4707, 0.25, 0.4751, 0.25, 0.4751, 0.2939, 0.4707, 0.3379, 0.4621, 0.2948, 0.4752, 0.2943, 0.4729, 0.337, 0.46, 0.337, 0.46, 0.2943, 0.4729, 0.2939, 0.4707, 0.3361, 0.4579, 0.3361, 0.4579, 0.2939, 0.4707, 0.2939, 0.4707, 0.3361, 0.4579, 0.3776, 0.4409, 0.3379, 0.4621, 0.337, 0.46, 0.3763, 0.439, 0.3763, 0.439, 0.337, 0.46, 0.3361, 0.4579, 0.375, 0.4371, 0.375, 0.4371, 0.3361, 0.4579, 0.3361, 0.4579, 0.375, 0.4371, 0.4123, 0.4123, 0.3776, 0.4409, 0.3763, 0.439, 0.4107, 0.4107, 0.4107, 0.4107, 0.3763, 0.439, 0.375, 0.4371, 0.4091, 0.4091, 0.4091, 0.4091, 0.375, 0.4371, 0.375, 0.4371, 0.4091, 0.4091, 0.4409, 0.3776, 0.4123, 0.4123, 0.4107, 0.4107, 0.439, 0.3763, 0.439, 0.3763, 0.4107, 0.4107, 0.4091, 0.4091, 0.4371, 0.375, 0.4371, 0.375, 0.4091, 0.4091, 0.4091, 0.4091, 0.4371, 0.375, 0.4621, 0.3379, 0.4409, 0.3776, 0.439, 0.3763, 0.46, 0.337, 0.46, 0.337, 0.439, 0.3763, 0.4371, 0.375, 0.4579, 0.3361, 0.4579, 0.3361, 0.4371, 0.375, 0.4371, 0.375, 0.4579, 0.3361, 0.4752, 0.2948, 0.4621, 0.3379, 0.46, 0.337, 0.4729, 0.2943, 0.4729, 0.2943, 0.46, 0.337, 0.4579, 0.3361, 0.4707, 0.2939, 0.4707, 0.2939, 0.4579, 0.3361, 0.4579, 0.3361, 0.4707, 0.2939, 0.4796, 0.25, 0.4752, 0.2948, 0.4729, 0.2943, 0.4773, 0.25, 0.4773, 0.25, 0.4729, 0.2943, 0.4707, 0.2939, 0.4751, 0.25, 0.4751, 0.25, 0.4707, 0.2939, 0.4707, 0.2939, 0.4751, 0.25, 0.4752, 0.2052, 0.4796, 0.25, 0.4773, 0.25, 0.4729, 0.2057, 0.4729, 0.2057, 0.4773, 0.25, 0.4751, 0.25, 0.4707, 0.2061, 0.4707, 0.2061, 0.4751, 0.25, 0.4751, 0.25, 0.4707, 0.2061, 0.4621, 0.1621, 0.4752, 0.2052, 0.4729, 0.2057, 0.46, 0.163, 0.46, 0.163, 0.4729, 0.2057, 0.4707, 0.2061, 0.4579, 0.1639, 0.4579, 0.1639, 0.4707, 0.2061, 0.4707, 0.2061, 0.4579, 0.1639, 0.4409, 0.1224, 0.4621, 0.1621, 0.46, 0.163, 0.439, 0.1237, 0.439, 0.1237, 0.46, 0.163, 0.4579, 0.1639, 0.4371, 0.125, 0.4371, 0.125, 0.4579, 0.1639, 0.4579, 0.1639, 0.4371, 0.125, 0.4123, 0.08766, 0.4409, 0.1224, 0.439, 0.1237, 0.4107, 0.08928, 0.4107, 0.08928, 0.439, 0.1237, 0.4371, 0.125, 0.4091, 0.09086, 0.4091, 0.09086, 0.4371, 0.125, 0.4371, 0.125, 0.4091, 0.09086, 0.3776, 0.05911, 0.4123, 0.08766, 0.4107, 0.08928, 0.3763, 0.06102, 0.3763, 0.06102, 0.4107, 0.08928, 0.4091, 0.09086, 0.375, 0.06287, 0.375, 0.06287, 0.4091, 0.09086, 0.4091, 0.09086, 0.375, 0.06287, 0.3379, 0.03789, 0.3776, 0.05911, 0.3763, 0.06102, 0.337, 0.04002, 0.337, 0.04002, 0.3763, 0.06102, 0.375, 0.06287, 0.3361, 0.04207, 0.3361, 0.04207, 0.375, 0.06287, 0.375, 0.06287, 0.3361, 0.04208, 0.2948, 0.02482, 0.3379, 0.03789, 0.337, 0.04002, 0.2943, 0.02708, 0.2943, 0.02708, 0.337, 0.04002, 0.3361, 0.04207, 0.2939, 0.02927, 0.2939, 0.02927, 0.3361, 0.04207, 0.3361, 0.04208, 0.2939, 0.02927, 0.25, 0.02041, 0.2948, 0.02482, 0.2943, 0.02708, 0.25, 0.02271, 0.25, 0.02271, 0.2943, 0.02708, 0.2939, 0.02927, 0.25, 0.02494, 0.25, 0.02494, 0.2939, 0.02927, 0.2939, 0.02927, 0.25, 0.02495, 0.2052, 0.02483, 0.25, 0.02041, 0.25, 0.02271, 0.2057, 0.02708, 0.2057, 0.02708, 0.25, 0.02271, 0.25, 0.02494, 0.2061, 0.02927, 0.2061, 0.02927, 0.25, 0.02494, 0.25, 0.02495, 0.2061, 0.02927, 0.1621, 0.03789, 0.2052, 0.02483, 0.2057, 0.02708, 0.163, 0.04002, 0.163, 0.04002, 0.2057, 0.02708, 0.2061, 0.02927, 0.1639, 0.04207, 0.1639, 0.04207, 0.2061, 0.02927, 0.2061, 0.02927, 0.1639, 0.04208, 0.1224, 0.05911, 0.1621, 0.03789, 0.163, 0.04002, 0.1237, 0.06102, 0.1237, 0.06102, 0.163, 0.04002, 0.1639, 0.04207, 0.125, 0.06287, 0.125, 0.06287, 0.1639, 0.04207, 0.1639, 0.04208, 0.125, 0.06287, 0.08766, 0.08766, 0.1224, 0.05911, 0.1237, 0.06102, 0.08928, 0.08928, 0.08928, 0.08928, 0.1237, 0.06102, 0.125, 0.06287, 0.09086, 0.09086, 0.09086, 0.09086, 0.125, 0.06287, 0.125, 0.06287, 0.09086, 0.09086, 0.05911, 0.1224, 0.08766, 0.08766, 0.08928, 0.08928, 0.06102, 0.1237, 0.06102, 0.1237, 0.08928, 0.08928, 0.09086, 0.09086, 0.06287, 0.125, 0.06287, 0.125, 0.09086, 0.09086, 0.09086, 0.09086, 0.06287, 0.125, 0.03789, 0.1621, 0.05911, 0.1224, 0.06102, 0.1237, 0.04002, 0.163, 0.04002, 0.163, 0.06102, 0.1237, 0.06287, 0.125, 0.04207, 0.1639, 0.04207, 0.1639, 0.06287, 0.125, 0.06287, 0.125, 0.04208, 0.1639, 0.02482, 0.2052, 0.03789, 0.1621, 0.04002, 0.163, 0.02708, 0.2057, 0.02708, 0.2057, 0.04002, 0.163, 0.04207, 0.1639, 0.02927, 0.2061, 0.02927, 0.2061, 0.04207, 0.1639, 0.04208, 0.1639, 0.02927, 0.2061, 0.02041, 0.25, 0.02482, 0.2052, 0.02708, 0.2057, 0.02271, 0.25, 0.02271, 0.25, 0.02708, 0.2057, 0.02927, 0.2061, 0.02494, 0.25, 0.02494, 0.25, 0.02927, 0.2061, 0.02927, 0.2061, 0.02495, 0.25, 0.02483, 0.2948, 0.02041, 0.25, 0.02271, 0.25, 0.02708, 0.2943, 0.02708, 0.2943, 0.02271, 0.25, 0.02494, 0.25, 0.02927, 0.2939, 0.02927, 0.2939, 0.02494, 0.25, 0.02495, 0.25, 0.02927, 0.2939, 0.03789, 0.3379, 0.02483, 0.2948, 0.02708, 0.2943, 0.04002, 0.337, 0.04002, 0.337, 0.02708, 0.2943, 0.02927, 0.2939, 0.04207, 0.3361, 0.04207, 0.3361, 0.02927, 0.2939, 0.02927, 0.2939, 0.04208, 0.3361, 0.05911, 0.3776, 0.03789, 0.3379, 0.04002, 0.337, 0.06102, 0.3763, 0.06102, 0.3763, 0.04002, 0.337, 0.04207, 0.3361, 0.06287, 0.375, 0.06287, 0.375, 0.04207, 0.3361, 0.04208, 0.3361, 0.06288, 0.375, 0.08766, 0.4123, 0.05911, 0.3776, 0.06102, 0.3763, 0.08928, 0.4107, 0.08928, 0.4107, 0.06102, 0.3763, 0.06287, 0.375, 0.09086, 0.4091, 0.09086, 0.4091, 0.06287, 0.375, 0.06288, 0.375, 0.09086, 0.4091, 0.1224, 0.4409, 0.08766, 0.4123, 0.08928, 0.4107, 0.1237, 0.439, 0.1237, 0.439, 0.08928, 0.4107, 0.09086, 0.4091, 0.125, 0.4371, 0.125, 0.4371, 0.09086, 0.4091, 0.09086, 0.4091, 0.125, 0.4371, 0.1621, 0.4621, 0.1224, 0.4409, 0.1237, 0.439, 0.163, 0.46, 0.163, 0.46, 0.1237, 0.439, 0.125, 0.4371, 0.1639, 0.4579, 0.1639, 0.4579, 0.125, 0.4371, 0.125, 0.4371, 0.1639, 0.4579, 0.2052, 0.4752, 0.1621, 0.4621, 0.163, 0.46, 0.2057, 0.4729, 0.2057, 0.4729, 0.163, 0.46, 0.1639, 0.4579, 0.2061, 0.4707, 0.2061, 0.4707, 0.1639, 0.4579, 0.1639, 0.4579, 0.2061, 0.4707, 0.25, 0.4796, 0.2052, 0.4752, 0.2057, 0.4729, 0.25, 0.4773, 0.25, 0.4773, 0.2057, 0.4729, 0.2061, 0.4707, 0.25, 0.4751, 0.25, 0.4751, 0.2061, 0.4707, 0.2061, 0.4707, 0.25, 0.4751, 0.2939, 0.4707, 0.25, 0.4751, 0.25, 0.4751, 0.2939, 0.4707, 1.0, 0.5129, 0.9688, 0.5129, 0.969, 0.5064, 0.9997, 0.5064, 0.9997, 0.5064, 0.969, 0.5064, 0.9698, 0.5, 0.9989, 0.5, 0.75, 0.4733, 0.7936, 0.469, 0.7902, 0.4523, 0.75, 0.4563, 0.9688, 0.5129, 0.9375, 0.5129, 0.9378, 0.5064, 0.9685, 0.5064, 0.9685, 0.5064, 0.9378, 0.5064, 0.9386, 0.5, 0.9677, 0.5, 0.7936, 0.469, 0.8355, 0.4563, 0.8289, 0.4406, 0.7902, 0.4523, 0.9375, 0.5129, 0.9062, 0.5129, 0.9065, 0.5064, 0.9372, 0.5064, 0.9372, 0.5064, 0.9065, 0.5064, 0.9073, 0.5, 0.9364, 0.5, 0.8355, 0.4563, 0.8741, 0.4357, 0.8646, 0.4215, 0.8289, 0.4406, 0.9062, 0.5129, 0.875, 0.5129, 0.8753, 0.5064, 0.906, 0.5064, 0.906, 0.5064, 0.8753, 0.5064, 0.8761, 0.5, 0.9052, 0.5, 0.8741, 0.4357, 0.9079, 0.4079, 0.8958, 0.3958, 0.8646, 0.4215, 0.875, 0.5129, 0.8438, 0.5129, 0.844, 0.5064, 0.8747, 0.5064, 0.8747, 0.5064, 0.844, 0.5064, 0.8448, 0.5, 0.8739, 0.5, 0.9079, 0.4079, 0.9357, 0.3741, 0.9215, 0.3646, 0.8958, 0.3958, 0.8438, 0.5129, 0.8125, 0.5129, 0.8128, 0.5064, 0.8435, 0.5064, 0.8435, 0.5064, 0.8128, 0.5064, 0.8136, 0.5, 0.8427, 0.5, 0.9357, 0.3741, 0.9563, 0.3355, 0.9406, 0.3289, 0.9215, 0.3646, 0.8125, 0.5129, 0.7812, 0.5129, 0.7815, 0.5064, 0.8122, 0.5064, 0.8122, 0.5064, 0.7815, 0.5064, 0.7823, 0.5, 0.8114, 0.5, 0.9563, 0.3355, 0.969, 0.2936, 0.9523, 0.2902, 0.9406, 0.3289, 0.7812, 0.5129, 0.75, 0.5129, 0.7503, 0.5064, 0.781, 0.5064, 0.781, 0.5064, 0.7503, 0.5064, 0.7511, 0.5, 0.7802, 0.5, 0.969, 0.2936, 0.9733, 0.25, 0.9563, 0.25, 0.9523, 0.2902, 0.75, 0.5129, 0.7188, 0.5129, 0.719, 0.5064, 0.7497, 0.5064, 0.7497, 0.5064, 0.719, 0.5064, 0.7198, 0.5, 0.7489, 0.5, 0.9733, 0.25, 0.969, 0.2064, 0.9523, 0.2098, 0.9563, 0.25, 0.7188, 0.5129, 0.6875, 0.5129, 0.6878, 0.5064, 0.7185, 0.5064, 0.7185, 0.5064, 0.6878, 0.5064, 0.6886, 0.5, 0.7177, 0.5, 0.969, 0.2064, 0.9563, 0.1645, 0.9406, 0.1711, 0.9523, 0.2098, 0.6875, 0.5129, 0.6562, 0.5129, 0.6565, 0.5064, 0.6872, 0.5064, 0.6872, 0.5064, 0.6565, 0.5064, 0.6573, 0.5, 0.6864, 0.5, 0.9563, 0.1645, 0.9357, 0.1259, 0.9215, 0.1354, 0.9406, 0.1711, 0.6562, 0.5129, 0.625, 0.5129, 0.6253, 0.5064, 0.656, 0.5064, 0.656, 0.5064, 0.6253, 0.5064, 0.6261, 0.5, 0.6552, 0.5, 0.9357, 0.1259, 0.9079, 0.09209, 0.8958, 0.1042, 0.9215, 0.1354, 0.625, 0.5129, 0.5938, 0.5129, 0.594, 0.5064, 0.6247, 0.5064, 0.6247, 0.5064, 0.594, 0.5064, 0.5948, 0.5, 0.6239, 0.5, 0.9079, 0.09209, 0.8741, 0.06431, 0.8646, 0.07851, 0.8958, 0.1042, 0.5938, 0.5129, 0.5625, 0.5129, 0.5628, 0.5064, 0.5935, 0.5064, 0.5935, 0.5064, 0.5628, 0.5064, 0.5636, 0.5, 0.5927, 0.5, 0.8741, 0.06431, 0.8355, 0.04368, 0.8289, 0.05945, 0.8646, 0.07851, 0.5625, 0.5129, 0.5312, 0.5129, 0.5315, 0.5064, 0.5622, 0.5064, 0.5622, 0.5064, 0.5315, 0.5064, 0.5323, 0.5, 0.5614, 0.5, 0.8355, 0.04368, 0.7936, 0.03097, 0.7902, 0.04771, 0.8289, 0.05945, 0.5312, 0.5129, 0.5, 0.5129, 0.5003, 0.5064, 0.531, 0.5064, 0.531, 0.5064, 0.5003, 0.5064, 0.5011, 0.5, 0.5302, 0.5, 0.7936, 0.03097, 0.75, 0.02668, 0.75, 0.04375, 0.7902, 0.04771, 0.5, 0.5129, 0.4688, 0.5129, 0.469, 0.5064, 0.4997, 0.5064, 0.4997, 0.5064, 0.469, 0.5064, 0.4698, 0.5, 0.4989, 0.5, 0.75, 0.02668, 0.7064, 0.03097, 0.7098, 0.04771, 0.75, 0.04375, 0.4688, 0.5129, 0.4375, 0.5129, 0.4378, 0.5064, 0.4685, 0.5064, 0.4685, 0.5064, 0.4378, 0.5064, 0.4386, 0.5, 0.4677, 0.5, 0.7064, 0.03097, 0.6645, 0.04368, 0.6711, 0.05945, 0.7098, 0.04771, 0.4375, 0.5129, 0.4062, 0.5129, 0.4065, 0.5064, 0.4372, 0.5064, 0.4372, 0.5064, 0.4065, 0.5064, 0.4073, 0.5, 0.4364, 0.5, 0.6645, 0.04368, 0.6259, 0.06432, 0.6354, 0.07851, 0.6711, 0.05945, 0.4062, 0.5129, 0.375, 0.5129, 0.3753, 0.5064, 0.406, 0.5064, 0.406, 0.5064, 0.3753, 0.5064, 0.3761, 0.5, 0.4052, 0.5, 0.6259, 0.06432, 0.5921, 0.09209, 0.6042, 0.1042, 0.6354, 0.07851, 0.375, 0.5129, 0.3438, 0.5129, 0.344, 0.5064, 0.3747, 0.5064, 0.3747, 0.5064, 0.344, 0.5064, 0.3448, 0.5, 0.3739, 0.5, 0.5921, 0.09209, 0.5643, 0.1259, 0.5785, 0.1354, 0.6042, 0.1042, 0.3438, 0.5129, 0.3125, 0.5129, 0.3128, 0.5064, 0.3435, 0.5064, 0.3435, 0.5064, 0.3128, 0.5064, 0.3136, 0.5, 0.3427, 0.5, 0.5643, 0.1259, 0.5437, 0.1645, 0.5594, 0.1711, 0.5785, 0.1354, 0.3125, 0.5129, 0.2812, 0.5129, 0.2815, 0.5064, 0.3122, 0.5064, 0.3122, 0.5064, 0.2815, 0.5064, 0.2823, 0.5, 0.3114, 0.5, 0.5437, 0.1645, 0.531, 0.2064, 0.5477, 0.2098, 0.5594, 0.1711, 0.2812, 0.5129, 0.25, 0.5129, 0.2503, 0.5064, 0.281, 0.5064, 0.281, 0.5064, 0.2503, 0.5064, 0.2511, 0.5, 0.2802, 0.5, 0.531, 0.2064, 0.5267, 0.25, 0.5437, 0.25, 0.5477, 0.2098, 0.25, 0.5129, 0.2188, 0.5129, 0.219, 0.5064, 0.2497, 0.5064, 0.2497, 0.5064, 0.219, 0.5064, 0.2198, 0.5, 0.2489, 0.5, 0.5267, 0.25, 0.531, 0.2936, 0.5477, 0.2902, 0.5437, 0.25, 0.2188, 0.5129, 0.1875, 0.5129, 0.1878, 0.5064, 0.2185, 0.5064, 0.2185, 0.5064, 0.1878, 0.5064, 0.1886, 0.5, 0.2177, 0.5, 0.531, 0.2936, 0.5437, 0.3355, 0.5594, 0.3289, 0.5477, 0.2902, 0.1875, 0.5129, 0.1562, 0.5129, 0.1565, 0.5064, 0.1872, 0.5064, 0.1872, 0.5064, 0.1565, 0.5064, 0.1573, 0.5, 0.1864, 0.5, 0.5437, 0.3355, 0.5643, 0.3741, 0.5785, 0.3646, 0.5594, 0.3289, 0.1562, 0.5129, 0.125, 0.5129, 0.1253, 0.5064, 0.156, 0.5064, 0.156, 0.5064, 0.1253, 0.5064, 0.1261, 0.5, 0.1552, 0.5, 0.5643, 0.3741, 0.5921, 0.4079, 0.6042, 0.3958, 0.5785, 0.3646, 0.125, 0.5129, 0.09375, 0.5129, 0.09404, 0.5064, 0.1247, 0.5064, 0.1247, 0.5064, 0.09404, 0.5064, 0.09484, 0.5, 0.1239, 0.5, 0.5921, 0.4079, 0.6259, 0.4357, 0.6354, 0.4215, 0.6042, 0.3958, 0.09375, 0.5129, 0.0625, 0.5129, 0.06279, 0.5064, 0.09346, 0.5064, 0.09346, 0.5064, 0.06279, 0.5064, 0.06359, 0.5, 0.09266, 0.5, 0.6259, 0.4357, 0.6645, 0.4563, 0.6711, 0.4406, 0.6354, 0.4215, 0.0625, 0.5129, 0.03125, 0.5129, 0.03154, 0.5064, 0.06221, 0.5064, 0.06221, 0.5064, 0.03154, 0.5064, 0.03234, 0.5, 0.06141, 0.5, 0.6645, 0.4563, 0.7064, 0.469, 0.7098, 0.4523, 0.6711, 0.4406, 0.03125, 0.5129, 0.0, 0.5129, 0.0002921, 0.5064, 0.03096, 0.5064, 0.03096, 0.5064, 0.0002921, 0.5064, 0.001086, 0.5, 0.03016, 0.5, 0.7064, 0.469, 0.75, 0.4733, 0.75, 0.4563, 0.7098, 0.4523, 1.0, 0.5129, 1.0, 0.9979, 0.9688, 0.9979, 0.9688, 0.5129, 0.75, 0.2547, 0.7509, 0.2546, 0.7518, 0.2543, 0.7526, 0.2539, 0.7533, 0.2533, 0.7539, 0.2526, 0.7543, 0.2518, 0.7546, 0.2509, 0.7547, 0.25, 0.7546, 0.2491, 0.7543, 0.2482, 0.7539, 0.2474, 0.7533, 0.2467, 0.7526, 0.2461, 0.7518, 0.2457, 0.7509, 0.2454, 0.75, 0.2453, 0.7491, 0.2454, 0.7482, 0.2457, 0.7474, 0.2461, 0.7467, 0.2467, 0.7461, 0.2474, 0.7457, 0.2482, 0.7454, 0.2491, 0.7453, 0.25, 0.7454, 0.2509, 0.7457, 0.2518, 0.7461, 0.2526, 0.7467, 0.2533, 0.7474, 0.2539, 0.7482, 0.2543, 0.7491, 0.2546, 0.844, 0.3908, 0.8148, 0.4064, 0.8289, 0.4406, 0.8646, 0.4215, 0.8697, 0.3697, 0.844, 0.3908, 0.8646, 0.4215, 0.8958, 0.3958, 0.8908, 0.344, 0.8697, 0.3697, 0.8958, 0.3958, 0.9215, 0.3646, 0.9064, 0.3148, 0.8908, 0.344, 0.9215, 0.3646, 0.9406, 0.3289, 0.916, 0.283, 0.9064, 0.3148, 0.9406, 0.3289, 0.9523, 0.2902, 0.9193, 0.25, 0.916, 0.283, 0.9523, 0.2902, 0.9563, 0.25, 0.916, 0.217, 0.9193, 0.25, 0.9563, 0.25, 0.9523, 0.2098, 0.9064, 0.1852, 0.916, 0.217, 0.9523, 0.2098, 0.9406, 0.1711, 0.8908, 0.156, 0.9064, 0.1852, 0.9406, 0.1711, 0.9215, 0.1354, 0.8697, 0.1303, 0.8908, 0.156, 0.9215, 0.1354, 0.8958, 0.1042, 0.844, 0.1092, 0.8697, 0.1303, 0.8958, 0.1042, 0.8646, 0.07851, 0.8148, 0.09361, 0.844, 0.1092, 0.8646, 0.07851, 0.8289, 0.05945, 0.783, 0.08397, 0.8148, 0.09361, 0.8289, 0.05945, 0.7902, 0.04771, 0.75, 0.08072, 0.783, 0.08397, 0.7902, 0.04771, 0.75, 0.04375, 0.717, 0.08397, 0.75, 0.08072, 0.75, 0.04375, 0.7098, 0.04771, 0.6852, 0.09361, 0.717, 0.08397, 0.7098, 0.04771, 0.6711, 0.05945, 0.656, 0.1092, 0.6852, 0.09361, 0.6711, 0.05945, 0.6354, 0.07851, 0.6303, 0.1303, 0.656, 0.1092, 0.6354, 0.07851, 0.6042, 0.1042, 0.6092, 0.156, 0.6303, 0.1303, 0.6042, 0.1042, 0.5785, 0.1354, 0.5936, 0.1852, 0.6092, 0.156, 0.5785, 0.1354, 0.5594, 0.1711, 0.584, 0.217, 0.5936, 0.1852, 0.5594, 0.1711, 0.5477, 0.2098, 0.5807, 0.25, 0.584, 0.217, 0.5477, 0.2098, 0.5437, 0.25, 0.584, 0.283, 0.5807, 0.25, 0.5437, 0.25, 0.5477, 0.2902, 0.5936, 0.3148, 0.584, 0.283, 0.5477, 0.2902, 0.5594, 0.3289, 0.6092, 0.344, 0.5936, 0.3148, 0.5594, 0.3289, 0.5785, 0.3646, 0.6303, 0.3697, 0.6092, 0.344, 0.5785, 0.3646, 0.6042, 0.3958, 0.656, 0.3908, 0.6303, 0.3697, 0.6042, 0.3958, 0.6354, 0.4215, 0.6852, 0.4064, 0.656, 0.3908, 0.6354, 0.4215, 0.6711, 0.4406, 0.717, 0.416, 0.6852, 0.4064, 0.6711, 0.4406, 0.7098, 0.4523, 0.8148, 0.4064, 0.783, 0.416, 0.7902, 0.4523, 0.8289, 0.4406, 0.7597, 0.299, 0.75, 0.3, 0.75, 0.3381, 0.7672, 0.3364, 0.7672, 0.3364, 0.75, 0.3381, 0.75, 0.3822, 0.7758, 0.3797, 0.7758, 0.3797, 0.75, 0.3822, 0.75, 0.4193, 0.783, 0.416, 0.7691, 0.2962, 0.7597, 0.299, 0.7672, 0.3364, 0.7837, 0.3314, 0.7837, 0.3314, 0.7672, 0.3364, 0.7758, 0.3797, 0.8006, 0.3721, 0.8006, 0.3721, 0.7758, 0.3797, 0.783, 0.416, 0.8148, 0.4064, 0.7778, 0.2915, 0.7691, 0.2962, 0.7837, 0.3314, 0.7989, 0.3232, 0.7989, 0.3232, 0.7837, 0.3314, 0.8006, 0.3721, 0.8234, 0.3599, 0.8234, 0.3599, 0.8006, 0.3721, 0.8148, 0.4064, 0.844, 0.3908, 0.7853, 0.2853, 0.7778, 0.2915, 0.7989, 0.3232, 0.8123, 0.3123, 0.8123, 0.3123, 0.7989, 0.3232, 0.8234, 0.3599, 0.8435, 0.3435, 0.8435, 0.3435, 0.8234, 0.3599, 0.844, 0.3908, 0.8697, 0.3697, 0.7915, 0.2778, 0.7853, 0.2853, 0.8123, 0.3123, 0.8232, 0.2989, 0.8232, 0.2989, 0.8123, 0.3123, 0.8435, 0.3435, 0.8599, 0.3234, 0.8599, 0.3234, 0.8435, 0.3435, 0.8697, 0.3697, 0.8908, 0.344, 0.7962, 0.2691, 0.7915, 0.2778, 0.8232, 0.2989, 0.8314, 0.2837, 0.8314, 0.2837, 0.8232, 0.2989, 0.8599, 0.3234, 0.8721, 0.3006, 0.8721, 0.3006, 0.8599, 0.3234, 0.8908, 0.344, 0.9064, 0.3148, 0.799, 0.2597, 0.7962, 0.2691, 0.8314, 0.2837, 0.8364, 0.2672, 0.8364, 0.2672, 0.8314, 0.2837, 0.8721, 0.3006, 0.8797, 0.2758, 0.8797, 0.2758, 0.8721, 0.3006, 0.9064, 0.3148, 0.916, 0.283, 0.8, 0.25, 0.799, 0.2597, 0.8364, 0.2672, 0.8381, 0.25, 0.8381, 0.25, 0.8364, 0.2672, 0.8797, 0.2758, 0.8822, 0.25, 0.8822, 0.25, 0.8797, 0.2758, 0.916, 0.283, 0.9193, 0.25, 0.799, 0.2403, 0.8, 0.25, 0.8381, 0.25, 0.8364, 0.2328, 0.8364, 0.2328, 0.8381, 0.25, 0.8822, 0.25, 0.8797, 0.2242, 0.8797, 0.2242, 0.8822, 0.25, 0.9193, 0.25, 0.916, 0.217, 0.7962, 0.2309, 0.799, 0.2403, 0.8364, 0.2328, 0.8314, 0.2163, 0.8314, 0.2163, 0.8364, 0.2328, 0.8797, 0.2242, 0.8721, 0.1994, 0.8721, 0.1994, 0.8797, 0.2242, 0.916, 0.217, 0.9064, 0.1852, 0.7915, 0.2222, 0.7962, 0.2309, 0.8314, 0.2163, 0.8232, 0.2011, 0.8232, 0.2011, 0.8314, 0.2163, 0.8721, 0.1994, 0.8599, 0.1766, 0.8599, 0.1766, 0.8721, 0.1994, 0.9064, 0.1852, 0.8908, 0.156, 0.7853, 0.2147, 0.7915, 0.2222, 0.8232, 0.2011, 0.8123, 0.1877, 0.8123, 0.1877, 0.8232, 0.2011, 0.8599, 0.1766, 0.8435, 0.1565, 0.8435, 0.1565, 0.8599, 0.1766, 0.8908, 0.156, 0.8697, 0.1303, 0.7778, 0.2085, 0.7853, 0.2147, 0.8123, 0.1877, 0.7989, 0.1768, 0.7989, 0.1768, 0.8123, 0.1877, 0.8435, 0.1565, 0.8234, 0.1401, 0.8234, 0.1401, 0.8435, 0.1565, 0.8697, 0.1303, 0.844, 0.1092, 0.7691, 0.2038, 0.7778, 0.2085, 0.7989, 0.1768, 0.7837, 0.1686, 0.7837, 0.1686, 0.7989, 0.1768, 0.8234, 0.1401, 0.8006, 0.1279, 0.8006, 0.1279, 0.8234, 0.1401, 0.844, 0.1092, 0.8148, 0.09361, 0.7597, 0.201, 0.7691, 0.2038, 0.7837, 0.1686, 0.7672, 0.1636, 0.7672, 0.1636, 0.7837, 0.1686, 0.8006, 0.1279, 0.7758, 0.1203, 0.7758, 0.1203, 0.8006, 0.1279, 0.8148, 0.09361, 0.783, 0.08397, 0.75, 0.2, 0.7597, 0.201, 0.7672, 0.1636, 0.75, 0.1619, 0.75, 0.1619, 0.7672, 0.1636, 0.7758, 0.1203, 0.75, 0.1178, 0.75, 0.1178, 0.7758, 0.1203, 0.783, 0.08397, 0.75, 0.08072, 0.7403, 0.201, 0.75, 0.2, 0.75, 0.1619, 0.7328, 0.1636, 0.7328, 0.1636, 0.75, 0.1619, 0.75, 0.1178, 0.7242, 0.1203, 0.7242, 0.1203, 0.75, 0.1178, 0.75, 0.08072, 0.717, 0.08397, 0.7309, 0.2038, 0.7403, 0.201, 0.7328, 0.1636, 0.7163, 0.1686, 0.7163, 0.1686, 0.7328, 0.1636, 0.7242, 0.1203, 0.6994, 0.1279, 0.6994, 0.1279, 0.7242, 0.1203, 0.717, 0.08397, 0.6852, 0.09361, 0.7222, 0.2085, 0.7309, 0.2038, 0.7163, 0.1686, 0.7011, 0.1768, 0.7011, 0.1768, 0.7163, 0.1686, 0.6994, 0.1279, 0.6766, 0.1401, 0.6766, 0.1401, 0.6994, 0.1279, 0.6852, 0.09361, 0.656, 0.1092, 0.7147, 0.2147, 0.7222, 0.2085, 0.7011, 0.1768, 0.6877, 0.1877, 0.6877, 0.1877, 0.7011, 0.1768, 0.6766, 0.1401, 0.6565, 0.1565, 0.6565, 0.1565, 0.6766, 0.1401, 0.656, 0.1092, 0.6303, 0.1303, 0.7085, 0.2222, 0.7147, 0.2147, 0.6877, 0.1877, 0.6768, 0.2011, 0.6768, 0.2011, 0.6877, 0.1877, 0.6565, 0.1565, 0.6401, 0.1766, 0.6401, 0.1766, 0.6565, 0.1565, 0.6303, 0.1303, 0.6092, 0.156, 0.7038, 0.2309, 0.7085, 0.2222, 0.6768, 0.2011, 0.6686, 0.2163, 0.6686, 0.2163, 0.6768, 0.2011, 0.6401, 0.1766, 0.6279, 0.1994, 0.6279, 0.1994, 0.6401, 0.1766, 0.6092, 0.156, 0.5936, 0.1852, 0.701, 0.2403, 0.7038, 0.2309, 0.6686, 0.2163, 0.6636, 0.2328, 0.6636, 0.2328, 0.6686, 0.2163, 0.6279, 0.1994, 0.6203, 0.2242, 0.6203, 0.2242, 0.6279, 0.1994, 0.5936, 0.1852, 0.584, 0.217, 0.7, 0.25, 0.701, 0.2403, 0.6636, 0.2328, 0.6619, 0.25, 0.6619, 0.25, 0.6636, 0.2328, 0.6203, 0.2242, 0.6178, 0.25, 0.6178, 0.25, 0.6203, 0.2242, 0.584, 0.217, 0.5807, 0.25, 0.701, 0.2597, 0.7, 0.25, 0.6619, 0.25, 0.6636, 0.2672, 0.6636, 0.2672, 0.6619, 0.25, 0.6178, 0.25, 0.6203, 0.2758, 0.6203, 0.2758, 0.6178, 0.25, 0.5807, 0.25, 0.584, 0.283, 0.7038, 0.2691, 0.701, 0.2597, 0.6636, 0.2672, 0.6686, 0.2837, 0.6686, 0.2837, 0.6636, 0.2672, 0.6203, 0.2758, 0.6279, 0.3006, 0.6279, 0.3006, 0.6203, 0.2758, 0.584, 0.283, 0.5936, 0.3148, 0.7085, 0.2778, 0.7038, 0.2691, 0.6686, 0.2837, 0.6768, 0.2989, 0.6768, 0.2989, 0.6686, 0.2837, 0.6279, 0.3006, 0.6401, 0.3234, 0.6401, 0.3234, 0.6279, 0.3006, 0.5936, 0.3148, 0.6092, 0.344, 0.7147, 0.2853, 0.7085, 0.2778, 0.6768, 0.2989, 0.6877, 0.3123, 0.6877, 0.3123, 0.6768, 0.2989, 0.6401, 0.3234, 0.6565, 0.3435, 0.6565, 0.3435, 0.6401, 0.3234, 0.6092, 0.344, 0.6303, 0.3697, 0.7222, 0.2915, 0.7147, 0.2853, 0.6877, 0.3123, 0.7011, 0.3232, 0.7011, 0.3232, 0.6877, 0.3123, 0.6565, 0.3435, 0.6766, 0.3599, 0.6766, 0.3599, 0.6565, 0.3435, 0.6303, 0.3697, 0.656, 0.3908, 0.7309, 0.2962, 0.7222, 0.2915, 0.7011, 0.3232, 0.7163, 0.3314, 0.7163, 0.3314, 0.7011, 0.3232, 0.6766, 0.3599, 0.6994, 0.3721, 0.6994, 0.3721, 0.6766, 0.3599, 0.656, 0.3908, 0.6852, 0.4064, 0.7403, 0.299, 0.7309, 0.2962, 0.7163, 0.3314, 0.7328, 0.3364, 0.7328, 0.3364, 0.7163, 0.3314, 0.6994, 0.3721, 0.7242, 0.3797, 0.7242, 0.3797, 0.6994, 0.3721, 0.6852, 0.4064, 0.717, 0.416, 0.75, 0.3, 0.7403, 0.299, 0.7328, 0.3364, 0.75, 0.3381, 0.75, 0.3381, 0.7328, 0.3364, 0.7242, 0.3797, 0.75, 0.3822, 0.75, 0.3822, 0.7242, 0.3797, 0.717, 0.416, 0.75, 0.4193, 0.783, 0.416, 0.75, 0.4193, 0.75, 0.4563, 0.7902, 0.4523, 0.25, 0.2588, 0.2517, 0.2586, 0.2686, 0.3436, 0.25, 0.3455, 0.2517, 0.2586, 0.2534, 0.2581, 0.2865, 0.3382, 0.2686, 0.3436, 0.2534, 0.2581, 0.2549, 0.2573, 0.303, 0.3294, 0.2865, 0.3382, 0.2549, 0.2573, 0.2562, 0.2562, 0.3175, 0.3175, 0.303, 0.3294, 0.2562, 0.2562, 0.2573, 0.2549, 0.3294, 0.303, 0.3175, 0.3175, 0.2573, 0.2549, 0.2581, 0.2534, 0.3382, 0.2865, 0.3294, 0.303, 0.2581, 0.2534, 0.2586, 0.2517, 0.3436, 0.2686, 0.3382, 0.2865, 0.2586, 0.2517, 0.2588, 0.25, 0.3455, 0.25, 0.3436, 0.2686, 0.2588, 0.25, 0.2586, 0.2483, 0.3436, 0.2314, 0.3455, 0.25, 0.2586, 0.2483, 0.2581, 0.2466, 0.3382, 0.2135, 0.3436, 0.2314, 0.2581, 0.2466, 0.2573, 0.2451, 0.3294, 0.197, 0.3382, 0.2135, 0.2573, 0.2451, 0.2562, 0.2438, 0.3175, 0.1825, 0.3294, 0.197, 0.2562, 0.2438, 0.2549, 0.2427, 0.303, 0.1706, 0.3175, 0.1825, 0.2549, 0.2427, 0.2534, 0.2419, 0.2865, 0.1618, 0.303, 0.1706, 0.2534, 0.2419, 0.2517, 0.2414, 0.2686, 0.1564, 0.2865, 0.1618, 0.2517, 0.2414, 0.25, 0.2412, 0.25, 0.1545, 0.2686, 0.1564, 0.25, 0.2412, 0.2483, 0.2414, 0.2314, 0.1564, 0.25, 0.1545, 0.2483, 0.2414, 0.2466, 0.2419, 0.2135, 0.1618, 0.2314, 0.1564, 0.2466, 0.2419, 0.2451, 0.2427, 0.197, 0.1706, 0.2135, 0.1618, 0.2451, 0.2427, 0.2438, 0.2438, 0.1825, 0.1825, 0.197, 0.1706, 0.2438, 0.2438, 0.2427, 0.2451, 0.1706, 0.197, 0.1825, 0.1825, 0.2427, 0.2451, 0.2419, 0.2466, 0.1618, 0.2135, 0.1706, 0.197, 0.2419, 0.2466, 0.2414, 0.2483, 0.1564, 0.2314, 0.1618, 0.2135, 0.2414, 0.2483, 0.2412, 0.25, 0.1545, 0.25, 0.1564, 0.2314, 0.2412, 0.25, 0.2414, 0.2517, 0.1564, 0.2686, 0.1545, 0.25, 0.2414, 0.2517, 0.2419, 0.2534, 0.1618, 0.2865, 0.1564, 0.2686, 0.2419, 0.2534, 0.2427, 0.2549, 0.1706, 0.303, 0.1618, 0.2865, 0.2427, 0.2549, 0.2438, 0.2562, 0.1825, 0.3175, 0.1706, 0.303, 0.2438, 0.2562, 0.2451, 0.2573, 0.197, 0.3294, 0.1825, 0.3175, 0.2451, 0.2573, 0.2466, 0.2581, 0.2135, 0.3382, 0.197, 0.3294, 0.2466, 0.2581, 0.2483, 0.2586, 0.2314, 0.3436, 0.2135, 0.3382, 0.2483, 0.2586, 0.25, 0.2588, 0.25, 0.3455, 0.2314, 0.3436, 0.7509, 0.2546, 0.75, 0.2547, 0.75, 0.3, 0.7597, 0.299, 0.7518, 0.2543, 0.7509, 0.2546, 0.7597, 0.299, 0.7691, 0.2962, 0.7526, 0.2539, 0.7518, 0.2543, 0.7691, 0.2962, 0.7778, 0.2915, 0.7533, 0.2533, 0.7526, 0.2539, 0.7778, 0.2915, 0.7853, 0.2853, 0.7539, 0.2526, 0.7533, 0.2533, 0.7853, 0.2853, 0.7915, 0.2778, 0.7543, 0.2518, 0.7539, 0.2526, 0.7915, 0.2778, 0.7962, 0.2691, 0.7546, 0.2509, 0.7543, 0.2518, 0.7962, 0.2691, 0.799, 0.2597, 0.7547, 0.25, 0.7546, 0.2509, 0.799, 0.2597, 0.8, 0.25, 0.7546, 0.2491, 0.7547, 0.25, 0.8, 0.25, 0.799, 0.2403, 0.7543, 0.2482, 0.7546, 0.2491, 0.799, 0.2403, 0.7962, 0.2309, 0.7539, 0.2474, 0.7543, 0.2482, 0.7962, 0.2309, 0.7915, 0.2222, 0.7533, 0.2467, 0.7539, 0.2474, 0.7915, 0.2222, 0.7853, 0.2147, 0.7526, 0.2461, 0.7533, 0.2467, 0.7853, 0.2147, 0.7778, 0.2085, 0.7518, 0.2457, 0.7526, 0.2461, 0.7778, 0.2085, 0.7691, 0.2038, 0.7509, 0.2454, 0.7518, 0.2457, 0.7691, 0.2038, 0.7597, 0.201, 0.75, 0.2453, 0.7509, 0.2454, 0.7597, 0.201, 0.75, 0.2, 0.7491, 0.2454, 0.75, 0.2453, 0.75, 0.2, 0.7403, 0.201, 0.7482, 0.2457, 0.7491, 0.2454, 0.7403, 0.201, 0.7309, 0.2038, 0.7474, 0.2461, 0.7482, 0.2457, 0.7309, 0.2038, 0.7222, 0.2085, 0.7467, 0.2467, 0.7474, 0.2461, 0.7222, 0.2085, 0.7147, 0.2147, 0.7461, 0.2474, 0.7467, 0.2467, 0.7147, 0.2147, 0.7085, 0.2222, 0.7457, 0.2482, 0.7461, 0.2474, 0.7085, 0.2222, 0.7038, 0.2309, 0.7454, 0.2491, 0.7457, 0.2482, 0.7038, 0.2309, 0.701, 0.2403, 0.7453, 0.25, 0.7454, 0.2491, 0.701, 0.2403, 0.7, 0.25, 0.7454, 0.2509, 0.7453, 0.25, 0.7, 0.25, 0.701, 0.2597, 0.7457, 0.2518, 0.7454, 0.2509, 0.701, 0.2597, 0.7038, 0.2691, 0.7461, 0.2526, 0.7457, 0.2518, 0.7038, 0.2691, 0.7085, 0.2778, 0.7467, 0.2533, 0.7461, 0.2526, 0.7085, 0.2778, 0.7147, 0.2853, 0.7474, 0.2539, 0.7467, 0.2533, 0.7147, 0.2853, 0.7222, 0.2915, 0.7482, 0.2543, 0.7474, 0.2539, 0.7222, 0.2915, 0.7309, 0.2962, 0.7491, 0.2546, 0.7482, 0.2543, 0.7309, 0.2962, 0.7403, 0.299, 0.75, 0.2547, 0.7491, 0.2546, 0.7403, 0.299, 0.75, 0.3])
me_cylinder.materials.append(mat_gls0002_glass)
me_cylinder.use_remesh_preserve_volume = False
me_cylinder.use_remesh_preserve_attributes = False
me_cylinder.use_mirror_vertex_groups = False
me_cylinder.update()

# ---- objects
ob_gls0002_tall_drinking_glass_empty = bpy.data.objects.new('#GLS0002_Tall_Drinking_Glass_Empty', me_cylinder)

# ---- transforms, parenting, visibility, modifiers, constraints
ob_gls0002_tall_drinking_glass_empty.location = (2.983e-09, 9.837e-09, 0.0)
ob_gls0002_tall_drinking_glass_empty.lineart.crease_threshold = 0.0
_m = ob_gls0002_tall_drinking_glass_empty.modifiers.new('Auto Smooth', 'NODES')
_m.node_group = ng_auto_smooth
_gi = [s.identifier for s in ng_auto_smooth.interface.items_tree if s.item_type == 'SOCKET' and s.in_out == 'INPUT']
_m[_gi[1]] = 0.7854  # Angle

# ---- collection membership
scene.collection.objects.link(ob_gls0002_tall_drinking_glass_empty)

# ---- scene / render settings (as saved in the file)
scene.frame_start = 1; scene.frame_end = 250; scene.frame_set(1)
scene.render.engine = 'CYCLES'
scene.cycles.use_denoising = False
scene.cycles.samples = 128
scene.cycles.sampling_pattern = 'TABULATED_SOBOL'
scene.cycles.use_adaptive_sampling = False
scene.cycles.use_light_tree = False
scene.view_settings.view_transform = 'Filmic'
bpy.context.view_layer.update()

# ---- added for rendering (the .blend has no active camera and no usable light): camera, sun
cam_auto = bpy.data.cameras.new('AutoCamera')
cam_auto.lens = 50.0
cam_auto.sensor_width = 36.0
cam_auto.clip_end = 1000.0
ob_auto_camera = bpy.data.objects.new('AutoCamera', cam_auto)
scene.collection.objects.link(ob_auto_camera)
ob_auto_camera.location = (0.185045, -0.222054, 0.228067)
ob_auto_camera.rotation_euler = (1.09748, -7.21219e-08, 0.694738)
scene.camera = ob_auto_camera
light_auto_sun = bpy.data.lights.new('AutoSun', 'SUN')
light_auto_sun.energy = 3.0
light_auto_sun.angle = 0.0523599
ob_auto_sun = bpy.data.objects.new('AutoSun', light_auto_sun)
scene.collection.objects.link(ob_auto_sun)
ob_auto_sun.rotation_euler = (0.872665, 0.174533, 0.523599)
bpy.context.view_layer.update()
